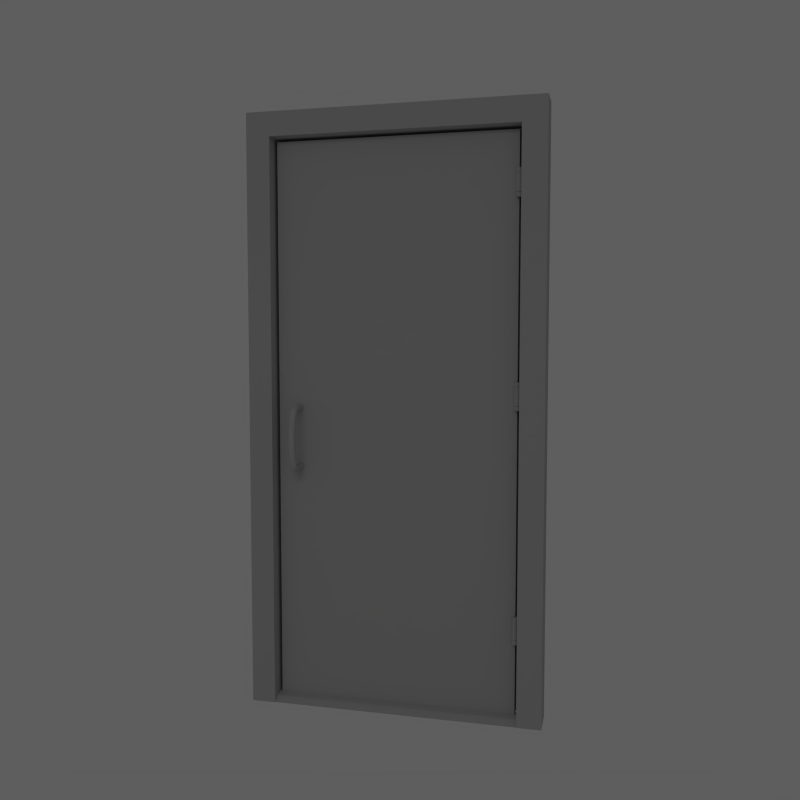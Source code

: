 # Source: DoorOutside.blend  (saved by Blender 5.0.118; exported with 4.5.12 LTS)
import bpy
from mathutils import Matrix  # noqa: F401  (used for matrix-valued properties, if any)

bpy.ops.wm.read_factory_settings(use_empty=True)
scene = bpy.context.scene
scene.name = 'Scene'

# ---- collections
col_collection_1 = bpy.data.collections.new('Collection 1'); scene.collection.children.link(col_collection_1)
col_collection_11 = bpy.data.collections.new('Collection 11'); scene.collection.children.link(col_collection_11)
col_collection_11.hide_render = True
col_collection_11.hide_viewport = True

# ---- materials (node trees are filled in below, after node groups)
mat_material = bpy.data.materials.new('Material')
mat_material.alpha_threshold = 0.0
mat_material.use_backface_culling_lightprobe_volume = False
mat_material.roughness = 0.5
mat_material.line_color = (0.0, 0.0, 0.0, 1.0)
mat_clay = bpy.data.materials.new('Clay')
mat_clay.alpha_threshold = 0.0
mat_clay.use_backface_culling_lightprobe_volume = False
mat_clay.roughness = 0.5
mat_clay.line_color = (0.0, 0.0, 0.0, 1.0)

# ---- material node trees
mat_material.use_nodes = True; mat_material.node_tree.nodes.clear()
_N = mat_material.node_tree.nodes; _L = mat_material.node_tree.links
n0 = _N.new('ShaderNodeOutputMaterial'); n0.name = 'Material Output'; n0.location = (300, 300)
n0.width = 120
n1 = _N.new('ShaderNodeEmission'); n1.name = 'Emission'; n1.location = (100, 300)
n1.width = 150
n1.inputs[0].default_value = (0.8, 0.8, 0.8, 1.0)
n1.inputs[1].default_value = 2.0
_L.new(n1.outputs[0], n0.inputs[0])
n0.is_active_output = True
mat_clay.use_nodes = True; mat_clay.node_tree.nodes.clear()
_N = mat_clay.node_tree.nodes; _L = mat_clay.node_tree.links
n0 = _N.new('ShaderNodeOutputMaterial'); n0.name = 'Material Output'; n0.location = (300, 300)
n0.width = 120
n1 = _N.new('ShaderNodeBsdfDiffuse'); n1.name = 'Diffuse BSDF'; n1.location = (10, 300)
n1.inputs[0].default_value = (0.4672, 0.4672, 0.4672, 1.0)
_L.new(n1.outputs[0], n0.inputs[0])
n0.is_active_output = True

# ---- world
world_world = bpy.data.worlds.new('World'); scene.world = world_world
world_world.use_nodes = True; world_world.node_tree.nodes.clear()
_N = world_world.node_tree.nodes; _L = world_world.node_tree.links
n0 = _N.new('ShaderNodeOutputWorld'); n0.name = 'World Output'; n0.location = (300, 300)
n0.width = 120
n1 = _N.new('ShaderNodeBackground'); n1.name = 'Background'; n1.location = (10, 300)
n1.width = 150
n1.inputs[0].default_value = (0.1107, 0.1107, 0.1107, 1.0)
_L.new(n1.outputs[0], n0.inputs[0])
n0.is_active_output = True
world_world.color = (0.05088, 0.05088, 0.05088)
world_world.use_sun_shadow = False
world_world.sun_shadow_jitter_overblur = 0.0
world_world.cycles.sampling_method = 'MANUAL'
world_world.cycles.sample_map_resolution = 256

# ---- cameras
cam_camera = bpy.data.cameras.new('Camera')
cam_camera.clip_end = 100.0
cam_camera.lens = 35.0
cam_camera.sensor_width = 32.0
cam_camera.sensor_height = 18.0
cam_camera.dof.focus_distance = 0.0

# ---- meshes
me_plane = bpy.data.meshes.new('Plane')
me_plane.from_pydata([(1.0, -1.0, 0.0), (-1.0, -1.0, 0.0), (1.0, 1.0, 0.0), (-1.0, 1.0, 0.0)], [], [(2, 3, 1, 0)])
me_plane.materials.append(mat_material)
me_plane.use_remesh_preserve_volume = False
me_plane.use_remesh_preserve_attributes = False
me_plane.use_mirror_vertex_groups = False
me_plane.update()
me_cylinder_001 = bpy.data.meshes.new('Cylinder.001')
me_cylinder_001.from_pydata([(-43.5, 4.509, -4.539), (-43.5, 4.509, -2.539), (-43.12, 4.433, -4.539), (-43.12, 4.433, -2.539), (-42.8, 4.217, -4.539), (-42.8, 4.217, -2.539), (-42.58, 3.892, -4.539), (-42.58, 3.892, -2.539), (-42.5, 3.509, -4.539), (-42.5, 3.509, -2.539), (-42.58, 3.127, -4.539), (-42.58, 3.127, -2.539), (-42.8, 2.802, -4.539), (-42.8, 2.802, -2.539), (-43.12, 2.586, -4.539), (-43.12, 2.586, -2.539), (-43.5, 2.509, -4.539), (-43.5, 2.509, -2.539), (-43.89, 2.586, -4.539), (-43.89, 2.586, -2.539), (-44.21, 2.802, -4.539), (-44.21, 2.802, -2.539), (-44.43, 3.127, -4.539), (-44.43, 3.127, -2.539), (-44.5, 3.509, -4.539), (-44.5, 3.509, -2.539), (-44.43, 3.892, -4.539), (-44.43, 3.892, -2.539), (-44.21, 4.217, -4.539), (-44.21, 4.217, -2.539), (-43.89, 4.433, -4.539), (-43.89, 4.433, -2.539), (-43.5, 4.201, -4.539), (-43.5, 4.201, -2.539), (-43.24, 4.148, -4.539), (-43.24, 4.148, -2.539), (-43.02, 3.998, -4.539), (-43.02, 3.998, -2.539), (-42.87, 3.774, -4.539), (-42.87, 3.774, -2.539), (-42.81, 3.509, -4.539), (-42.81, 3.509, -2.539), (-42.87, 3.245, -4.539), (-42.87, 3.245, -2.539), (-43.02, 3.02, -4.539), (-43.02, 3.02, -2.539), (-43.24, 2.871, -4.539), (-43.24, 2.871, -2.539), (-43.5, 2.818, -4.539), (-43.5, 2.818, -2.539), (-43.77, 2.871, -4.539), (-43.77, 2.871, -2.539), (-43.99, 3.02, -4.539), (-43.99, 3.02, -2.539), (-44.14, 3.245, -4.539), (-44.14, 3.245, -2.539), (-44.2, 3.509, -4.539), (-44.2, 3.509, -2.539), (-44.14, 3.774, -4.539), (-44.14, 3.774, -2.539), (-43.99, 3.998, -4.539), (-43.99, 3.998, -2.539), (-43.77, 4.148, -4.539), (-43.77, 4.148, -2.539), (-43.5, 4.201, -4.561), (-43.5, 4.201, -2.501), (-43.24, 4.148, -4.561), (-43.24, 4.148, -2.501), (-43.02, 3.998, -4.561), (-43.02, 3.998, -2.501), (-42.87, 3.774, -4.561), (-42.87, 3.774, -2.501), (-42.81, 3.509, -4.561), (-42.81, 3.509, -2.501), (-42.87, 3.245, -4.561), (-42.87, 3.245, -2.501), (-43.02, 3.02, -4.561), (-43.02, 3.02, -2.501), (-43.24, 2.871, -4.561), (-43.24, 2.871, -2.501), (-43.5, 2.818, -4.561), (-43.5, 2.818, -2.501), (-43.77, 2.871, -4.561), (-43.77, 2.871, -2.501), (-43.99, 3.02, -4.561), (-43.99, 3.02, -2.501), (-44.14, 3.245, -4.561), (-44.14, 3.245, -2.501), (-44.2, 3.509, -4.561), (-44.2, 3.509, -2.501), (-44.14, 3.774, -4.561), (-44.14, 3.774, -2.501), (-43.99, 3.998, -4.561), (-43.99, 3.998, -2.501), (-43.77, 4.148, -4.561), (-43.77, 4.148, -2.501), (-43.5, 4.517, -4.561), (-43.5, 4.517, -2.501), (-43.12, 4.44, -4.561), (-43.12, 4.44, -2.501), (-42.79, 4.222, -4.561), (-42.79, 4.222, -2.501), (-42.57, 3.895, -4.561), (-42.57, 3.895, -2.501), (-42.5, 3.509, -4.561), (-42.5, 3.509, -2.501), (-42.57, 3.124, -4.561), (-42.57, 3.124, -2.501), (-42.79, 2.797, -4.561), (-42.79, 2.797, -2.501), (-43.12, 2.579, -4.561), (-43.12, 2.579, -2.501), (-43.5, 2.502, -4.561), (-43.5, 2.502, -2.501), (-43.89, 2.579, -4.561), (-43.89, 2.579, -2.501), (-44.22, 2.797, -4.561), (-44.22, 2.797, -2.501), (-44.44, 3.124, -4.561), (-44.44, 3.124, -2.501), (-44.51, 3.509, -4.561), (-44.51, 3.509, -2.501), (-44.44, 3.895, -4.561), (-44.44, 3.895, -2.501), (-44.22, 4.222, -4.561), (-44.22, 4.222, -2.501), (-43.89, 4.44, -4.561), (-43.89, 4.44, -2.501), (-43.5, 4.517, -5.048), (-43.5, 4.517, -2.029), (-43.12, 4.44, -5.048), (-43.12, 4.44, -2.029), (-42.79, 4.222, -5.048), (-42.79, 4.222, -2.029), (-42.57, 3.895, -5.048), (-42.57, 3.895, -2.029), (-42.5, 3.509, -5.048), (-42.5, 3.509, -2.029), (-42.57, 3.124, -5.048), (-42.57, 3.124, -2.029), (-42.79, 2.797, -5.048), (-42.79, 2.797, -2.029), (-43.12, 2.579, -5.048), (-43.12, 2.579, -2.029), (-43.5, 2.502, -5.048), (-43.5, 2.502, -2.029), (-43.89, 2.579, -5.048), (-43.89, 2.579, -2.029), (-44.22, 2.797, -5.048), (-44.22, 2.797, -2.029), (-44.44, 3.124, -5.048), (-44.44, 3.124, -2.029), (-44.51, 3.509, -5.048), (-44.51, 3.509, -2.029), (-44.44, 3.895, -5.048), (-44.44, 3.895, -2.029), (-44.22, 4.222, -5.048), (-44.22, 4.222, -2.029), (-43.89, 4.44, -5.048), (-43.89, 4.44, -2.029), (-43.5, 3.843, -5.048), (-43.5, 3.843, -2.029), (-43.38, 3.818, -5.048), (-43.38, 3.818, -2.029), (-43.27, 3.746, -5.048), (-43.27, 3.746, -2.029), (-43.2, 3.637, -5.048), (-43.2, 3.637, -2.029), (-43.17, 3.509, -5.048), (-43.17, 3.509, -2.029), (-43.2, 3.382, -5.048), (-43.2, 3.382, -2.029), (-43.27, 3.273, -5.048), (-43.27, 3.273, -2.029), (-43.38, 3.201, -5.048), (-43.38, 3.201, -2.029), (-43.5, 3.175, -5.048), (-43.5, 3.175, -2.029), (-43.63, 3.201, -5.048), (-43.63, 3.201, -2.029), (-43.74, 3.273, -5.048), (-43.74, 3.273, -2.029), (-43.81, 3.382, -5.048), (-43.81, 3.382, -2.029), (-43.84, 3.509, -5.048), (-43.84, 3.509, -2.029), (-43.81, 3.637, -5.048), (-43.81, 3.637, -2.029), (-43.74, 3.746, -5.048), (-43.74, 3.746, -2.029), (-43.63, 3.818, -5.048), (-43.63, 3.818, -2.029), (-43.5, 3.509, -5.048), (-43.5, 3.509, -2.029), (-42.57, 3.895, -5.022), (-43.5, 2.502, -5.022), (-44.44, 3.895, -5.022), (-42.5, 3.509, -5.022), (-42.57, 3.124, -5.022), (-43.89, 2.579, -5.022), (-44.22, 2.797, -5.022), (-44.22, 4.222, -5.022), (-43.89, 4.44, -5.022), (-43.12, 4.44, -5.022), (-42.79, 4.222, -5.022), (-42.79, 2.797, -5.022), (-43.12, 2.579, -5.022), (-44.44, 3.124, -5.022), (-44.51, 3.509, -5.022), (-43.5, 4.517, -5.022), (-44.34, 3.165, -5.048), (-44.14, 2.872, -5.048), (-42.87, 2.872, -5.048), (-42.67, 3.165, -5.048), (-43.16, 4.342, -5.048), (-43.5, 4.411, -5.048), (-44.14, 4.147, -5.048), (-44.34, 3.854, -5.048), (-43.85, 2.677, -5.048), (-43.5, 2.608, -5.048), (-42.6, 3.509, -5.048), (-42.67, 3.854, -5.048), (-44.41, 3.509, -5.048), (-43.16, 2.677, -5.048), (-42.87, 4.147, -5.048), (-43.85, 4.342, -5.048), (-43.5, 2.509, -4.526), (-43.89, 2.586, -4.526), (-44.21, 2.802, -4.526), (-44.43, 3.127, -4.526), (-43.5, 4.509, -4.526), (-43.12, 4.433, -4.526), (-42.8, 4.217, -4.526), (-42.58, 3.892, -4.526), (-42.5, 3.509, -4.526), (-42.58, 3.127, -4.526), (-42.8, 2.802, -4.526), (-43.12, 2.586, -4.526), (-42.57, 3.895, -4.573), (-43.5, 4.517, -4.573), (-42.5, 3.509, -4.573), (-43.89, 2.579, -4.573), (-44.51, 3.509, -4.573), (-43.12, 2.579, -4.573), (-42.79, 4.222, -4.573), (-43.89, 4.44, -4.573), (-44.22, 4.222, -4.573), (-43.12, 4.44, -4.573), (-42.79, 2.797, -4.573), (-44.44, 3.124, -4.573), (-44.22, 2.797, -4.573), (-42.57, 3.124, -4.573), (-44.44, 3.895, -4.573), (-43.5, 2.502, -4.573), (-44.5, 3.509, -4.526), (-44.43, 3.892, -4.526), (-44.21, 4.217, -4.526), (-43.89, 4.433, -4.526), (-43.5, 4.509, -2.553), (-44.21, 2.802, -2.553), (-43.89, 2.586, -2.553), (-44.43, 3.127, -2.553), (-43.5, 2.509, -2.553), (-42.8, 2.802, -2.553), (-42.58, 3.127, -2.553), (-43.12, 2.586, -2.553), (-42.5, 3.509, -2.553), (-42.8, 4.217, -2.553), (-43.12, 4.433, -2.553), (-42.58, 3.892, -2.553), (-44.21, 4.217, -2.553), (-44.43, 3.892, -2.553), (-43.89, 4.433, -2.553), (-44.5, 3.509, -2.553), (-42.79, 4.217, -2.493), (-42.79, 4.222, -2.041), (-43.12, 4.44, -2.041), (-43.12, 4.436, -2.493), (-43.5, 4.512, -2.493), (-43.5, 4.517, -2.041), (-44.43, 3.891, -2.493), (-44.44, 3.895, -2.041), (-44.51, 3.505, -2.493), (-44.51, 3.509, -2.041), (-44.44, 3.124, -2.041), (-44.43, 3.12, -2.493), (-43.12, 2.574, -2.493), (-43.12, 2.579, -2.041), (-42.79, 2.797, -2.041), (-42.79, 2.793, -2.493), (-42.57, 3.12, -2.493), (-42.57, 3.124, -2.041), (-44.21, 2.793, -2.493), (-44.22, 2.797, -2.041), (-42.5, 3.505, -2.493), (-42.5, 3.509, -2.041), (-42.57, 3.895, -2.041), (-42.57, 3.891, -2.493), (-43.89, 4.436, -2.493), (-43.89, 4.44, -2.041), (-44.22, 4.222, -2.041), (-44.21, 4.217, -2.493), (-43.89, 2.574, -2.493), (-43.89, 2.579, -2.041), (-43.5, 2.502, -2.041), (-43.5, 2.498, -2.493), (-42.87, 3.245, -2.529), (-43.02, 3.02, -2.529), (-43.5, 4.201, -2.529), (-43.24, 4.148, -2.529), (-44.14, 3.774, -2.529), (-43.99, 3.998, -2.529), (-43.5, 2.818, -2.529), (-43.77, 2.871, -2.529), (-42.87, 3.774, -2.529), (-42.81, 3.509, -2.529), (-44.14, 3.245, -2.529), (-44.2, 3.509, -2.529), (-43.24, 2.871, -2.529), (-43.02, 3.998, -2.529), (-43.77, 4.148, -2.529), (-43.99, 3.02, -2.529), (-44.2, 3.509, -4.558), (-44.14, 3.245, -4.558), (-43.24, 2.871, -4.558), (-43.02, 3.02, -4.558), (-43.14, 4.395, -4.539), (-42.83, 4.187, -4.539), (-44.39, 3.876, -4.539), (-44.18, 4.187, -4.539), (-44.4, 3.882, -4.561), (-43.88, 2.609, -4.561), (-42.53, 3.509, -4.561), (-44.48, 3.509, -4.561), (-43.87, 4.395, -4.539), (-43.5, 4.468, -4.539), (-43.5, 2.551, -4.539), (-43.87, 2.624, -4.539), (-43.77, 2.871, -4.558), (-43.5, 2.818, -4.558), (-42.81, 3.509, -4.558), (-42.87, 3.774, -4.558), (-44.14, 3.774, -4.543), (-43.99, 3.02, -4.543), (-42.87, 3.245, -4.543), (-43.5, 4.201, -4.543), (-42.82, 2.82, -4.561), (-42.6, 3.136, -4.561), (-43.13, 4.41, -4.561), (-44.19, 4.199, -4.561), (-43.77, 2.871, -4.543), (-42.81, 3.509, -4.543), (-44.2, 3.509, -4.543), (-43.24, 2.871, -4.543), (-43.99, 3.02, -2.508), (-43.77, 4.148, -2.508), (-43.02, 3.998, -2.508), (-43.24, 2.871, -2.508), (-43.5, 2.818, -2.508), (-44.14, 3.774, -2.508), (-43.5, 4.201, -2.508), (-42.87, 3.245, -2.508), (-43.02, 3.998, -4.543), (-43.77, 4.148, -4.543), (-43.99, 3.998, -4.543), (-43.24, 4.148, -4.543), (-42.62, 3.143, -4.539), (-44.18, 2.832, -4.539), (-42.62, 3.876, -4.539), (-42.55, 3.509, -4.539), (-43.24, 4.148, -2.508), (-43.02, 3.02, -2.508), (-44.14, 3.245, -2.508), (-42.87, 3.774, -2.508), (-44.2, 3.509, -2.508), (-42.81, 3.509, -2.508), (-43.77, 2.871, -2.508), (-43.99, 3.998, -2.508), (-43.02, 3.998, -4.558), (-43.24, 4.148, -4.558), (-43.77, 4.148, -4.558), (-43.99, 3.998, -4.558), (-43.5, 4.201, -4.558), (-44.14, 3.774, -4.558), (-42.87, 3.245, -4.558), (-43.99, 3.02, -4.558), (-43.5, 4.484, -4.561), (-43.88, 4.41, -4.561), (-44.4, 3.136, -4.561), (-44.19, 2.82, -4.561), (-43.02, 3.02, -4.543), (-44.14, 3.245, -4.543), (-42.87, 3.774, -4.543), (-43.5, 2.818, -4.543), (-44.46, 3.509, -4.539), (-44.39, 3.143, -4.539), (-43.14, 2.624, -4.539), (-42.83, 2.832, -4.539), (-42.82, 4.199, -4.561), (-42.6, 3.882, -4.561), (-43.13, 2.609, -4.561), (-43.5, 2.535, -4.561), (-42.82, 4.198, -2.539), (-42.6, 3.882, -2.539), (-43.88, 2.61, -2.539), (-44.19, 2.821, -2.539), (-42.53, 3.509, -2.539), (-42.6, 3.137, -2.539), (-44.4, 3.137, -2.539), (-44.48, 3.509, -2.539), (-42.82, 2.821, -2.539), (-43.13, 2.61, -2.539), (-44.4, 3.882, -2.539), (-44.19, 4.198, -2.539), (-43.13, 4.409, -2.539), (-43.5, 2.536, -2.539), (-43.88, 4.409, -2.539), (-43.5, 4.483, -2.539), (-42.65, 3.154, -2.501), (-42.58, 3.509, -2.501), (-44.16, 2.853, -2.501), (-43.86, 2.652, -2.501), (-44.16, 4.166, -2.501), (-43.15, 4.367, -2.501), (-42.85, 2.853, -2.501), (-44.36, 3.154, -2.501), (-43.5, 4.437, -2.501), (-43.86, 4.367, -2.501), (-42.65, 3.865, -2.501), (-42.85, 4.166, -2.501), (-43.5, 2.581, -2.501), (-43.15, 2.652, -2.501), (-44.36, 3.865, -2.501), (-44.43, 3.509, -2.501), (-44.36, 3.509, -2.029), (-44.3, 3.838, -2.029), (-43.18, 2.716, -2.029), (-43.5, 2.65, -2.029), (-42.9, 4.117, -2.029), (-42.71, 3.838, -2.029), (-43.83, 4.303, -2.029), (-43.5, 4.368, -2.029), (-44.11, 2.902, -2.029), (-44.3, 3.181, -2.029), (-42.71, 3.181, -2.029), (-42.9, 2.902, -2.029), (-43.18, 4.303, -2.029), (-44.11, 4.117, -2.029), (-43.83, 2.716, -2.029), (-42.65, 3.509, -2.029)], [], [(258, 1, 3, 268), (268, 3, 5, 267), (267, 5, 7, 269), (269, 7, 9, 266), (266, 9, 11, 264), (264, 11, 13, 263), (263, 13, 15, 265), (265, 15, 17, 262), (262, 17, 19, 260), (260, 19, 21, 259), (259, 21, 23, 261), (261, 23, 25, 273), (273, 25, 27, 271), (271, 27, 29, 270), (272, 31, 1, 258), (270, 29, 31, 272), (403, 402, 37, 39), (395, 394, 56, 54), (405, 404, 51, 53), (397, 396, 46, 44), (407, 406, 41, 43), (328, 329, 60, 58), (326, 327, 36, 34), (409, 408, 55, 57), (336, 337, 50, 48), (411, 410, 45, 47), (334, 335, 32, 62), (368, 369, 40, 38), (413, 412, 59, 61), (402, 414, 35, 37), (335, 326, 34, 32), (367, 395, 54, 52), (404, 415, 49, 51), (366, 397, 44, 42), (417, 416, 63, 33), (406, 403, 39, 41), (394, 328, 58, 56), (414, 417, 33, 35), (408, 405, 53, 55), (396, 336, 48, 46), (410, 407, 43, 45), (329, 334, 62, 60), (327, 368, 38, 36), (412, 409, 57, 59), (337, 367, 52, 50), (415, 411, 47, 49), (369, 366, 42, 40), (416, 413, 61, 63), (339, 338, 82, 80), (371, 361, 75, 77), (341, 340, 72, 70), (370, 360, 65, 67), (377, 359, 91, 93), (323, 322, 88, 86), (376, 358, 81, 83), (325, 324, 78, 76), (375, 373, 71, 73), (379, 378, 68, 66), (381, 380, 94, 92), (374, 372, 87, 89), (338, 385, 84, 82), (357, 371, 77, 79), (340, 384, 74, 72), (356, 370, 67, 69), (355, 377, 93, 95), (322, 383, 90, 88), (354, 376, 83, 85), (324, 339, 80, 78), (361, 375, 73, 75), (378, 341, 70, 68), (380, 382, 64, 94), (359, 374, 89, 91), (385, 323, 86, 84), (358, 357, 79, 81), (384, 325, 76, 74), (373, 356, 69, 71), (382, 379, 66, 64), (360, 355, 95, 65), (383, 381, 92, 90), (372, 354, 85, 87), (420, 421, 115, 117), (400, 401, 112, 110), (418, 419, 105, 107), (398, 399, 102, 100), (387, 386, 96, 126), (432, 433, 121, 123), (389, 388, 118, 116), (430, 431, 111, 113), (347, 346, 108, 106), (428, 429, 101, 103), (386, 348, 98, 96), (426, 427, 127, 97), (330, 349, 124, 122), (425, 420, 117, 119), (401, 331, 114, 112), (424, 418, 107, 109), (399, 332, 104, 102), (423, 426, 97, 99), (422, 432, 123, 125), (388, 333, 120, 118), (421, 430, 113, 115), (346, 400, 110, 108), (419, 428, 103, 105), (348, 398, 100, 98), (349, 387, 126, 124), (433, 425, 119, 121), (331, 389, 116, 114), (431, 424, 109, 111), (332, 347, 106, 104), (429, 423, 99, 101), (427, 422, 125, 127), (333, 330, 122, 120), (207, 208, 152, 150), (303, 304, 145, 147), (205, 206, 142, 140), (295, 296, 135, 137), (203, 204, 132, 130), (201, 202, 158, 156), (283, 284, 151, 153), (199, 200, 148, 146), (287, 288, 141, 143), (197, 198, 138, 136), (275, 276, 131, 133), (299, 300, 157, 159), (208, 196, 154, 152), (293, 303, 147, 149), (206, 195, 144, 142), (291, 295, 137, 139), (204, 194, 134, 132), (202, 209, 128, 158), (281, 283, 153, 155), (200, 207, 150, 148), (304, 287, 143, 145), (198, 205, 140, 138), (296, 275, 133, 135), (209, 203, 130, 128), (279, 299, 159, 129), (196, 201, 156, 154), (284, 293, 149, 151), (195, 199, 146, 144), (288, 291, 139, 141), (194, 197, 136, 134), (276, 279, 129, 131), (300, 281, 155, 157), (435, 434, 185, 187), (211, 210, 182, 180), (437, 436, 175, 177), (213, 212, 172, 170), (439, 438, 165, 167), (215, 214, 162, 160), (441, 440, 191, 161), (217, 216, 188, 186), (443, 442, 181, 183), (219, 218, 178, 176), (445, 444, 171, 173), (221, 220, 168, 166), (446, 441, 161, 163), (447, 435, 187, 189), (210, 222, 184, 182), (448, 437, 177, 179), (212, 223, 174, 172), (449, 439, 167, 169), (214, 224, 164, 162), (216, 225, 190, 188), (434, 443, 183, 185), (218, 211, 180, 178), (436, 445, 173, 175), (220, 213, 170, 168), (438, 446, 163, 165), (440, 447, 189, 191), (222, 217, 186, 184), (442, 448, 179, 181), (223, 219, 176, 174), (444, 449, 169, 171), (224, 221, 166, 164), (225, 215, 160, 190), (238, 240, 197, 194), (162, 164, 192), (253, 241, 199, 195), (172, 174, 192), (252, 246, 201, 196), (182, 184, 192), (166, 168, 192), (239, 247, 203, 209), (176, 178, 192), (251, 248, 205, 198), (186, 188, 192), (250, 249, 207, 200), (245, 239, 209, 202), (160, 162, 192), (244, 238, 194, 204), (170, 172, 192), (243, 253, 195, 206), (180, 182, 192), (242, 252, 196, 208), (190, 160, 192), (240, 251, 198, 197), (164, 166, 192), (241, 250, 200, 199), (174, 176, 192), (246, 245, 202, 201), (184, 186, 192), (168, 170, 192), (247, 244, 204, 203), (178, 180, 192), (248, 243, 206, 205), (188, 190, 192), (249, 242, 208, 207), (185, 183, 193), (175, 173, 193), (165, 163, 193), (191, 189, 193), (181, 179, 193), (171, 169, 193), (187, 185, 193), (177, 175, 193), (167, 165, 193), (161, 191, 193), (183, 181, 193), (173, 171, 193), (163, 161, 193), (189, 187, 193), (179, 177, 193), (169, 167, 193), (148, 150, 210, 211), (138, 140, 212, 213), (128, 130, 214, 215), (154, 156, 216, 217), (144, 146, 218, 219), (134, 136, 220, 221), (150, 152, 222, 210), (140, 142, 223, 212), (130, 132, 224, 214), (156, 158, 225, 216), (146, 148, 211, 218), (136, 138, 213, 220), (152, 154, 217, 222), (142, 144, 219, 223), (132, 134, 221, 224), (158, 128, 215, 225), (118, 120, 242, 249), (126, 96, 239, 245), (14, 237, 226, 16), (4, 232, 233, 6), (98, 100, 244, 247), (0, 230, 231, 2), (8, 234, 235, 10), (124, 126, 245, 246), (6, 233, 234, 8), (120, 122, 252, 242), (114, 116, 250, 241), (116, 118, 249, 250), (10, 235, 236, 12), (18, 227, 228, 20), (110, 112, 253, 243), (106, 108, 248, 251), (112, 114, 241, 253), (104, 106, 251, 240), (12, 236, 237, 14), (96, 98, 247, 239), (100, 102, 238, 244), (102, 104, 240, 238), (122, 124, 246, 252), (108, 110, 243, 248), (26, 255, 256, 28), (2, 231, 232, 4), (30, 257, 230, 0), (20, 228, 229, 22), (24, 254, 255, 26), (22, 229, 254, 24), (16, 226, 227, 18), (28, 256, 257, 30), (230, 258, 268, 231), (231, 268, 267, 232), (232, 267, 269, 233), (233, 269, 266, 234), (234, 266, 264, 235), (235, 264, 263, 236), (236, 263, 265, 237), (237, 265, 262, 226), (226, 262, 260, 227), (227, 260, 259, 228), (228, 259, 261, 229), (229, 261, 273, 254), (254, 273, 271, 255), (255, 271, 270, 256), (257, 272, 258, 230), (256, 270, 272, 257), (109, 107, 290, 289), (119, 117, 292, 285), (113, 111, 286, 305), (123, 121, 282, 280), (274, 277, 276, 275), (121, 119, 285, 282), (301, 280, 281, 300), (286, 289, 288, 287), (292, 302, 303, 293), (297, 274, 275, 296), (289, 290, 291, 288), (105, 103, 297, 294), (101, 99, 277, 274), (107, 105, 294, 290), (97, 127, 298, 278), (277, 278, 279, 276), (294, 297, 296, 295), (298, 301, 300, 299), (280, 282, 283, 281), (285, 292, 293, 284), (125, 123, 280, 301), (111, 109, 289, 286), (117, 115, 302, 292), (103, 101, 274, 297), (278, 298, 299, 279), (302, 305, 304, 303), (282, 285, 284, 283), (290, 294, 295, 291), (305, 286, 287, 304), (99, 97, 278, 277), (115, 113, 305, 302), (127, 125, 301, 298), (45, 43, 306, 307), (35, 33, 308, 309), (61, 59, 310, 311), (51, 49, 312, 313), (41, 39, 314, 315), (57, 55, 316, 317), (47, 45, 307, 318), (37, 35, 309, 319), (63, 61, 311, 320), (53, 51, 313, 321), (43, 41, 315, 306), (59, 57, 317, 310), (49, 47, 318, 312), (39, 37, 319, 314), (33, 63, 320, 308), (55, 53, 321, 316), (320, 311, 377, 355), (308, 320, 355, 360), (310, 317, 374, 359), (392, 351, 340, 341), (52, 54, 391, 343), (316, 321, 354, 372), (312, 318, 357, 358), (36, 38, 392, 362), (314, 319, 356, 373), (315, 314, 373, 375), (391, 352, 322, 323), (364, 363, 380, 381), (317, 316, 372, 374), (70, 72, 332, 399), (393, 350, 338, 339), (313, 312, 358, 376), (345, 365, 379, 382), (68, 70, 399, 398), (307, 306, 361, 371), (4, 6, 368, 327), (318, 307, 371, 357), (46, 48, 393, 353), (309, 308, 360, 370), (306, 315, 375, 361), (321, 313, 376, 354), (311, 310, 359, 377), (54, 56, 352, 391), (362, 392, 341, 378), (319, 309, 370, 356), (62, 32, 345, 363), (344, 390, 325, 384), (350, 343, 385, 338), (343, 391, 323, 385), (342, 364, 381, 383), (64, 66, 348, 386), (353, 393, 339, 324), (363, 345, 382, 380), (60, 62, 363, 364), (0, 2, 326, 335), (352, 342, 383, 322), (365, 362, 378, 379), (390, 353, 324, 325), (351, 344, 384, 340), (42, 44, 390, 344), (48, 50, 350, 393), (94, 64, 386, 387), (90, 92, 349, 330), (86, 88, 333, 388), (44, 46, 353, 390), (58, 60, 364, 342), (32, 34, 365, 345), (20, 22, 395, 367), (34, 36, 362, 365), (76, 78, 400, 346), (74, 76, 346, 347), (26, 28, 329, 328), (56, 58, 342, 352), (40, 42, 344, 351), (50, 52, 343, 350), (38, 40, 351, 392), (92, 94, 387, 349), (72, 74, 347, 332), (8, 10, 366, 369), (80, 82, 331, 401), (84, 86, 388, 389), (12, 14, 396, 397), (88, 90, 330, 333), (18, 20, 367, 337), (82, 84, 389, 331), (66, 68, 398, 348), (78, 80, 401, 400), (2, 4, 327, 326), (30, 0, 335, 334), (16, 18, 337, 336), (22, 24, 394, 395), (24, 26, 328, 394), (6, 8, 369, 368), (28, 30, 334, 329), (14, 16, 336, 396), (10, 12, 397, 366), (7, 5, 402, 403), (21, 19, 404, 405), (11, 9, 406, 407), (25, 23, 408, 409), (15, 13, 410, 411), (29, 27, 412, 413), (5, 3, 414, 402), (19, 17, 415, 404), (1, 31, 416, 417), (9, 7, 403, 406), (3, 1, 417, 414), (23, 21, 405, 408), (13, 11, 407, 410), (27, 25, 409, 412), (17, 15, 411, 415), (31, 29, 413, 416), (71, 69, 429, 428), (65, 95, 427, 426), (69, 67, 423, 429), (83, 81, 430, 421), (85, 83, 421, 420), (67, 65, 426, 423), (77, 75, 418, 424), (87, 85, 420, 425), (79, 77, 424, 431), (73, 71, 428, 419), (81, 79, 431, 430), (93, 91, 432, 422), (89, 87, 425, 433), (91, 89, 433, 432), (95, 93, 422, 427), (75, 73, 419, 418), (155, 153, 434, 435), (145, 143, 436, 437), (135, 133, 438, 439), (129, 159, 440, 441), (151, 149, 442, 443), (141, 139, 444, 445), (131, 129, 441, 446), (157, 155, 435, 447), (147, 145, 437, 448), (137, 135, 439, 449), (153, 151, 443, 434), (143, 141, 445, 436), (133, 131, 446, 438), (159, 157, 447, 440), (149, 147, 448, 442), (139, 137, 449, 444)])
me_cylinder_001.polygons.foreach_set('use_smooth', [True] * 464)
me_cylinder_001.materials.append(mat_clay)
me_cylinder_001.use_remesh_preserve_volume = False
me_cylinder_001.use_remesh_preserve_attributes = False
me_cylinder_001.use_mirror_vertex_groups = False
me_cylinder_001.update()
me_cylinder_002 = bpy.data.meshes.new('Cylinder.002')
me_cylinder_002.from_pydata([(-43.5, 4.509, -27.14), (-43.5, 4.509, -25.14), (-43.12, 4.433, -27.14), (-43.12, 4.433, -25.14), (-42.8, 4.217, -27.14), (-42.8, 4.217, -25.14), (-42.58, 3.892, -27.14), (-42.58, 3.892, -25.14), (-42.5, 3.509, -27.14), (-42.5, 3.509, -25.14), (-42.58, 3.127, -27.14), (-42.58, 3.127, -25.14), (-42.8, 2.802, -27.14), (-42.8, 2.802, -25.14), (-43.12, 2.586, -27.14), (-43.12, 2.586, -25.14), (-43.5, 2.509, -27.14), (-43.5, 2.509, -25.14), (-43.89, 2.586, -27.14), (-43.89, 2.586, -25.14), (-44.21, 2.802, -27.14), (-44.21, 2.802, -25.14), (-44.43, 3.127, -27.14), (-44.43, 3.127, -25.14), (-44.5, 3.509, -27.14), (-44.5, 3.509, -25.14), (-44.43, 3.892, -27.14), (-44.43, 3.892, -25.14), (-44.21, 4.217, -27.14), (-44.21, 4.217, -25.14), (-43.89, 4.433, -27.14), (-43.89, 4.433, -25.14), (-43.5, 4.201, -27.14), (-43.5, 4.201, -25.14), (-43.24, 4.148, -27.14), (-43.24, 4.148, -25.14), (-43.02, 3.998, -27.14), (-43.02, 3.998, -25.14), (-42.87, 3.774, -27.14), (-42.87, 3.774, -25.14), (-42.81, 3.509, -27.14), (-42.81, 3.509, -25.14), (-42.87, 3.245, -27.14), (-42.87, 3.245, -25.14), (-43.02, 3.02, -27.14), (-43.02, 3.02, -25.14), (-43.24, 2.871, -27.14), (-43.24, 2.871, -25.14), (-43.5, 2.818, -27.14), (-43.5, 2.818, -25.14), (-43.77, 2.871, -27.14), (-43.77, 2.871, -25.14), (-43.99, 3.02, -27.14), (-43.99, 3.02, -25.14), (-44.14, 3.245, -27.14), (-44.14, 3.245, -25.14), (-44.2, 3.509, -27.14), (-44.2, 3.509, -25.14), (-44.14, 3.774, -27.14), (-44.14, 3.774, -25.14), (-43.99, 3.998, -27.14), (-43.99, 3.998, -25.14), (-43.77, 4.148, -27.14), (-43.77, 4.148, -25.14), (-43.5, 4.201, -27.16), (-43.5, 4.201, -25.1), (-43.24, 4.148, -27.16), (-43.24, 4.148, -25.1), (-43.02, 3.998, -27.16), (-43.02, 3.998, -25.1), (-42.87, 3.774, -27.16), (-42.87, 3.774, -25.1), (-42.81, 3.509, -27.16), (-42.81, 3.509, -25.1), (-42.87, 3.245, -27.16), (-42.87, 3.245, -25.1), (-43.02, 3.02, -27.16), (-43.02, 3.02, -25.1), (-43.24, 2.871, -27.16), (-43.24, 2.871, -25.1), (-43.5, 2.818, -27.16), (-43.5, 2.818, -25.1), (-43.77, 2.871, -27.16), (-43.77, 2.871, -25.1), (-43.99, 3.02, -27.16), (-43.99, 3.02, -25.1), (-44.14, 3.245, -27.16), (-44.14, 3.245, -25.1), (-44.2, 3.509, -27.16), (-44.2, 3.509, -25.1), (-44.14, 3.774, -27.16), (-44.14, 3.774, -25.1), (-43.99, 3.998, -27.16), (-43.99, 3.998, -25.1), (-43.77, 4.148, -27.16), (-43.77, 4.148, -25.1), (-43.5, 4.517, -27.16), (-43.5, 4.517, -25.1), (-43.12, 4.44, -27.16), (-43.12, 4.44, -25.1), (-42.79, 4.222, -27.16), (-42.79, 4.222, -25.1), (-42.57, 3.895, -27.16), (-42.57, 3.895, -25.1), (-42.5, 3.509, -27.16), (-42.5, 3.509, -25.1), (-42.57, 3.124, -27.16), (-42.57, 3.124, -25.1), (-42.79, 2.797, -27.16), (-42.79, 2.797, -25.1), (-43.12, 2.579, -27.16), (-43.12, 2.579, -25.1), (-43.5, 2.502, -27.16), (-43.5, 2.502, -25.1), (-43.89, 2.579, -27.16), (-43.89, 2.579, -25.1), (-44.22, 2.797, -27.16), (-44.22, 2.797, -25.1), (-44.44, 3.124, -27.16), (-44.44, 3.124, -25.1), (-44.51, 3.509, -27.16), (-44.51, 3.509, -25.1), (-44.44, 3.895, -27.16), (-44.44, 3.895, -25.1), (-44.22, 4.222, -27.16), (-44.22, 4.222, -25.1), (-43.89, 4.44, -27.16), (-43.89, 4.44, -25.1), (-43.5, 4.517, -27.65), (-43.5, 4.517, -24.63), (-43.12, 4.44, -27.65), (-43.12, 4.44, -24.63), (-42.79, 4.222, -27.65), (-42.79, 4.222, -24.63), (-42.57, 3.895, -27.65), (-42.57, 3.895, -24.63), (-42.5, 3.509, -27.65), (-42.5, 3.509, -24.63), (-42.57, 3.124, -27.65), (-42.57, 3.124, -24.63), (-42.79, 2.797, -27.65), (-42.79, 2.797, -24.63), (-43.12, 2.579, -27.65), (-43.12, 2.579, -24.63), (-43.5, 2.502, -27.65), (-43.5, 2.502, -24.63), (-43.89, 2.579, -27.65), (-43.89, 2.579, -24.63), (-44.22, 2.797, -27.65), (-44.22, 2.797, -24.63), (-44.44, 3.124, -27.65), (-44.44, 3.124, -24.63), (-44.51, 3.509, -27.65), (-44.51, 3.509, -24.63), (-44.44, 3.895, -27.65), (-44.44, 3.895, -24.63), (-44.22, 4.222, -27.65), (-44.22, 4.222, -24.63), (-43.89, 4.44, -27.65), (-43.89, 4.44, -24.63), (-43.5, 3.843, -27.65), (-43.5, 3.843, -24.63), (-43.38, 3.818, -27.65), (-43.38, 3.818, -24.63), (-43.27, 3.746, -27.65), (-43.27, 3.746, -24.63), (-43.2, 3.637, -27.65), (-43.2, 3.637, -24.63), (-43.17, 3.509, -27.65), (-43.17, 3.509, -24.63), (-43.2, 3.382, -27.65), (-43.2, 3.382, -24.63), (-43.27, 3.273, -27.65), (-43.27, 3.273, -24.63), (-43.38, 3.201, -27.65), (-43.38, 3.201, -24.63), (-43.5, 3.175, -27.65), (-43.5, 3.175, -24.63), (-43.63, 3.201, -27.65), (-43.63, 3.201, -24.63), (-43.74, 3.273, -27.65), (-43.74, 3.273, -24.63), (-43.81, 3.382, -27.65), (-43.81, 3.382, -24.63), (-43.84, 3.509, -27.65), (-43.84, 3.509, -24.63), (-43.81, 3.637, -27.65), (-43.81, 3.637, -24.63), (-43.74, 3.746, -27.65), (-43.74, 3.746, -24.63), (-43.63, 3.818, -27.65), (-43.63, 3.818, -24.63), (-43.5, 3.509, -27.65), (-43.5, 3.509, -24.63), (-42.57, 3.895, -27.62), (-43.5, 2.502, -27.62), (-44.44, 3.895, -27.62), (-42.5, 3.509, -27.62), (-42.57, 3.124, -27.62), (-43.89, 2.579, -27.62), (-44.22, 2.797, -27.62), (-44.22, 4.222, -27.62), (-43.89, 4.44, -27.62), (-43.12, 4.44, -27.62), (-42.79, 4.222, -27.62), (-42.79, 2.797, -27.62), (-43.12, 2.579, -27.62), (-44.44, 3.124, -27.62), (-44.51, 3.509, -27.62), (-43.5, 4.517, -27.62), (-44.34, 3.165, -27.65), (-44.14, 2.872, -27.65), (-42.87, 2.872, -27.65), (-42.67, 3.165, -27.65), (-43.16, 4.342, -27.65), (-43.5, 4.411, -27.65), (-44.14, 4.147, -27.65), (-44.34, 3.854, -27.65), (-43.85, 2.677, -27.65), (-43.5, 2.608, -27.65), (-42.6, 3.509, -27.65), (-42.67, 3.854, -27.65), (-44.41, 3.509, -27.65), (-43.16, 2.677, -27.65), (-42.87, 4.147, -27.65), (-43.85, 4.342, -27.65), (-43.5, 2.509, -27.13), (-43.89, 2.586, -27.13), (-44.21, 2.802, -27.13), (-44.43, 3.127, -27.13), (-43.5, 4.509, -27.13), (-43.12, 4.433, -27.13), (-42.8, 4.217, -27.13), (-42.58, 3.892, -27.13), (-42.5, 3.509, -27.13), (-42.58, 3.127, -27.13), (-42.8, 2.802, -27.13), (-43.12, 2.586, -27.13), (-42.57, 3.895, -27.17), (-43.5, 4.517, -27.17), (-42.5, 3.509, -27.17), (-43.89, 2.579, -27.17), (-44.51, 3.509, -27.17), (-43.12, 2.579, -27.17), (-42.79, 4.222, -27.17), (-43.89, 4.44, -27.17), (-44.22, 4.222, -27.17), (-43.12, 4.44, -27.17), (-42.79, 2.797, -27.17), (-44.44, 3.124, -27.17), (-44.22, 2.797, -27.17), (-42.57, 3.124, -27.17), (-44.44, 3.895, -27.17), (-43.5, 2.502, -27.17), (-44.5, 3.509, -27.13), (-44.43, 3.892, -27.13), (-44.21, 4.217, -27.13), (-43.89, 4.433, -27.13), (-43.5, 4.509, -25.15), (-44.21, 2.802, -25.15), (-43.89, 2.586, -25.15), (-44.43, 3.127, -25.15), (-43.5, 2.509, -25.15), (-42.8, 2.802, -25.15), (-42.58, 3.127, -25.15), (-43.12, 2.586, -25.15), (-42.5, 3.509, -25.15), (-42.8, 4.217, -25.15), (-43.12, 4.433, -25.15), (-42.58, 3.892, -25.15), (-44.21, 4.217, -25.15), (-44.43, 3.892, -25.15), (-43.89, 4.433, -25.15), (-44.5, 3.509, -25.15), (-42.79, 4.217, -25.09), (-42.79, 4.222, -24.64), (-43.12, 4.44, -24.64), (-43.12, 4.436, -25.09), (-43.5, 4.512, -25.09), (-43.5, 4.517, -24.64), (-44.43, 3.891, -25.09), (-44.44, 3.895, -24.64), (-44.51, 3.505, -25.09), (-44.51, 3.509, -24.64), (-44.44, 3.124, -24.64), (-44.43, 3.12, -25.09), (-43.12, 2.574, -25.09), (-43.12, 2.579, -24.64), (-42.79, 2.797, -24.64), (-42.79, 2.793, -25.09), (-42.57, 3.12, -25.09), (-42.57, 3.124, -24.64), (-44.21, 2.793, -25.09), (-44.22, 2.797, -24.64), (-42.5, 3.505, -25.09), (-42.5, 3.509, -24.64), (-42.57, 3.895, -24.64), (-42.57, 3.891, -25.09), (-43.89, 4.436, -25.09), (-43.89, 4.44, -24.64), (-44.22, 4.222, -24.64), (-44.21, 4.217, -25.09), (-43.89, 2.574, -25.09), (-43.89, 2.579, -24.64), (-43.5, 2.502, -24.64), (-43.5, 2.498, -25.09), (-42.87, 3.245, -25.13), (-43.02, 3.02, -25.13), (-43.5, 4.201, -25.13), (-43.24, 4.148, -25.13), (-44.14, 3.774, -25.13), (-43.99, 3.998, -25.13), (-43.5, 2.818, -25.13), (-43.77, 2.871, -25.13), (-42.87, 3.774, -25.13), (-42.81, 3.509, -25.13), (-44.14, 3.245, -25.13), (-44.2, 3.509, -25.13), (-43.24, 2.871, -25.13), (-43.02, 3.998, -25.13), (-43.77, 4.148, -25.13), (-43.99, 3.02, -25.13), (-44.2, 3.509, -27.16), (-44.14, 3.245, -27.16), (-43.24, 2.871, -27.16), (-43.02, 3.02, -27.16), (-43.14, 4.395, -27.14), (-42.83, 4.187, -27.14), (-44.39, 3.876, -27.14), (-44.18, 4.187, -27.14), (-44.4, 3.882, -27.16), (-43.88, 2.609, -27.16), (-42.53, 3.509, -27.16), (-44.48, 3.509, -27.16), (-43.87, 4.395, -27.14), (-43.5, 4.468, -27.14), (-43.5, 2.551, -27.14), (-43.87, 2.624, -27.14), (-43.77, 2.871, -27.16), (-43.5, 2.818, -27.16), (-42.81, 3.509, -27.16), (-42.87, 3.774, -27.16), (-44.14, 3.774, -27.14), (-43.99, 3.02, -27.14), (-42.87, 3.245, -27.14), (-43.5, 4.201, -27.14), (-42.82, 2.82, -27.16), (-42.6, 3.136, -27.16), (-43.13, 4.41, -27.16), (-44.19, 4.199, -27.16), (-43.77, 2.871, -27.14), (-42.81, 3.509, -27.14), (-44.2, 3.509, -27.14), (-43.24, 2.871, -27.14), (-43.99, 3.02, -25.11), (-43.77, 4.148, -25.11), (-43.02, 3.998, -25.11), (-43.24, 2.871, -25.11), (-43.5, 2.818, -25.11), (-44.14, 3.774, -25.11), (-43.5, 4.201, -25.11), (-42.87, 3.245, -25.11), (-43.02, 3.998, -27.14), (-43.77, 4.148, -27.14), (-43.99, 3.998, -27.14), (-43.24, 4.148, -27.14), (-42.62, 3.143, -27.14), (-44.18, 2.832, -27.14), (-42.62, 3.876, -27.14), (-42.55, 3.509, -27.14), (-43.24, 4.148, -25.11), (-43.02, 3.02, -25.11), (-44.14, 3.245, -25.11), (-42.87, 3.774, -25.11), (-44.2, 3.509, -25.11), (-42.81, 3.509, -25.11), (-43.77, 2.871, -25.11), (-43.99, 3.998, -25.11), (-43.02, 3.998, -27.16), (-43.24, 4.148, -27.16), (-43.77, 4.148, -27.16), (-43.99, 3.998, -27.16), (-43.5, 4.201, -27.16), (-44.14, 3.774, -27.16), (-42.87, 3.245, -27.16), (-43.99, 3.02, -27.16), (-43.5, 4.484, -27.16), (-43.88, 4.41, -27.16), (-44.4, 3.136, -27.16), (-44.19, 2.82, -27.16), (-43.02, 3.02, -27.14), (-44.14, 3.245, -27.14), (-42.87, 3.774, -27.14), (-43.5, 2.818, -27.14), (-44.46, 3.509, -27.14), (-44.39, 3.143, -27.14), (-43.14, 2.624, -27.14), (-42.83, 2.832, -27.14), (-42.82, 4.199, -27.16), (-42.6, 3.882, -27.16), (-43.13, 2.609, -27.16), (-43.5, 2.535, -27.16), (-42.82, 4.198, -25.14), (-42.6, 3.882, -25.14), (-43.88, 2.61, -25.14), (-44.19, 2.821, -25.14), (-42.53, 3.509, -25.14), (-42.6, 3.137, -25.14), (-44.4, 3.137, -25.14), (-44.48, 3.509, -25.14), (-42.82, 2.821, -25.14), (-43.13, 2.61, -25.14), (-44.4, 3.882, -25.14), (-44.19, 4.198, -25.14), (-43.13, 4.409, -25.14), (-43.5, 2.536, -25.14), (-43.88, 4.409, -25.14), (-43.5, 4.483, -25.14), (-42.65, 3.154, -25.1), (-42.58, 3.509, -25.1), (-44.16, 2.853, -25.1), (-43.86, 2.652, -25.1), (-44.16, 4.166, -25.1), (-43.15, 4.367, -25.1), (-42.85, 2.853, -25.1), (-44.36, 3.154, -25.1), (-43.5, 4.437, -25.1), (-43.86, 4.367, -25.1), (-42.65, 3.865, -25.1), (-42.85, 4.166, -25.1), (-43.5, 2.581, -25.1), (-43.15, 2.652, -25.1), (-44.36, 3.865, -25.1), (-44.43, 3.509, -25.1), (-44.36, 3.509, -24.63), (-44.3, 3.838, -24.63), (-43.18, 2.716, -24.63), (-43.5, 2.65, -24.63), (-42.9, 4.117, -24.63), (-42.71, 3.838, -24.63), (-43.83, 4.303, -24.63), (-43.5, 4.368, -24.63), (-44.11, 2.902, -24.63), (-44.3, 3.181, -24.63), (-42.71, 3.181, -24.63), (-42.9, 2.902, -24.63), (-43.18, 4.303, -24.63), (-44.11, 4.117, -24.63), (-43.83, 2.716, -24.63), (-42.65, 3.509, -24.63)], [], [(258, 1, 3, 268), (268, 3, 5, 267), (267, 5, 7, 269), (269, 7, 9, 266), (266, 9, 11, 264), (264, 11, 13, 263), (263, 13, 15, 265), (265, 15, 17, 262), (262, 17, 19, 260), (260, 19, 21, 259), (259, 21, 23, 261), (261, 23, 25, 273), (273, 25, 27, 271), (271, 27, 29, 270), (272, 31, 1, 258), (270, 29, 31, 272), (403, 402, 37, 39), (395, 394, 56, 54), (405, 404, 51, 53), (397, 396, 46, 44), (407, 406, 41, 43), (328, 329, 60, 58), (326, 327, 36, 34), (409, 408, 55, 57), (336, 337, 50, 48), (411, 410, 45, 47), (334, 335, 32, 62), (368, 369, 40, 38), (413, 412, 59, 61), (402, 414, 35, 37), (335, 326, 34, 32), (367, 395, 54, 52), (404, 415, 49, 51), (366, 397, 44, 42), (417, 416, 63, 33), (406, 403, 39, 41), (394, 328, 58, 56), (414, 417, 33, 35), (408, 405, 53, 55), (396, 336, 48, 46), (410, 407, 43, 45), (329, 334, 62, 60), (327, 368, 38, 36), (412, 409, 57, 59), (337, 367, 52, 50), (415, 411, 47, 49), (369, 366, 42, 40), (416, 413, 61, 63), (339, 338, 82, 80), (371, 361, 75, 77), (341, 340, 72, 70), (370, 360, 65, 67), (377, 359, 91, 93), (323, 322, 88, 86), (376, 358, 81, 83), (325, 324, 78, 76), (375, 373, 71, 73), (379, 378, 68, 66), (381, 380, 94, 92), (374, 372, 87, 89), (338, 385, 84, 82), (357, 371, 77, 79), (340, 384, 74, 72), (356, 370, 67, 69), (355, 377, 93, 95), (322, 383, 90, 88), (354, 376, 83, 85), (324, 339, 80, 78), (361, 375, 73, 75), (378, 341, 70, 68), (380, 382, 64, 94), (359, 374, 89, 91), (385, 323, 86, 84), (358, 357, 79, 81), (384, 325, 76, 74), (373, 356, 69, 71), (382, 379, 66, 64), (360, 355, 95, 65), (383, 381, 92, 90), (372, 354, 85, 87), (420, 421, 115, 117), (400, 401, 112, 110), (418, 419, 105, 107), (398, 399, 102, 100), (387, 386, 96, 126), (432, 433, 121, 123), (389, 388, 118, 116), (430, 431, 111, 113), (347, 346, 108, 106), (428, 429, 101, 103), (386, 348, 98, 96), (426, 427, 127, 97), (330, 349, 124, 122), (425, 420, 117, 119), (401, 331, 114, 112), (424, 418, 107, 109), (399, 332, 104, 102), (423, 426, 97, 99), (422, 432, 123, 125), (388, 333, 120, 118), (421, 430, 113, 115), (346, 400, 110, 108), (419, 428, 103, 105), (348, 398, 100, 98), (349, 387, 126, 124), (433, 425, 119, 121), (331, 389, 116, 114), (431, 424, 109, 111), (332, 347, 106, 104), (429, 423, 99, 101), (427, 422, 125, 127), (333, 330, 122, 120), (207, 208, 152, 150), (303, 304, 145, 147), (205, 206, 142, 140), (295, 296, 135, 137), (203, 204, 132, 130), (201, 202, 158, 156), (283, 284, 151, 153), (199, 200, 148, 146), (287, 288, 141, 143), (197, 198, 138, 136), (275, 276, 131, 133), (299, 300, 157, 159), (208, 196, 154, 152), (293, 303, 147, 149), (206, 195, 144, 142), (291, 295, 137, 139), (204, 194, 134, 132), (202, 209, 128, 158), (281, 283, 153, 155), (200, 207, 150, 148), (304, 287, 143, 145), (198, 205, 140, 138), (296, 275, 133, 135), (209, 203, 130, 128), (279, 299, 159, 129), (196, 201, 156, 154), (284, 293, 149, 151), (195, 199, 146, 144), (288, 291, 139, 141), (194, 197, 136, 134), (276, 279, 129, 131), (300, 281, 155, 157), (435, 434, 185, 187), (211, 210, 182, 180), (437, 436, 175, 177), (213, 212, 172, 170), (439, 438, 165, 167), (215, 214, 162, 160), (441, 440, 191, 161), (217, 216, 188, 186), (443, 442, 181, 183), (219, 218, 178, 176), (445, 444, 171, 173), (221, 220, 168, 166), (446, 441, 161, 163), (447, 435, 187, 189), (210, 222, 184, 182), (448, 437, 177, 179), (212, 223, 174, 172), (449, 439, 167, 169), (214, 224, 164, 162), (216, 225, 190, 188), (434, 443, 183, 185), (218, 211, 180, 178), (436, 445, 173, 175), (220, 213, 170, 168), (438, 446, 163, 165), (440, 447, 189, 191), (222, 217, 186, 184), (442, 448, 179, 181), (223, 219, 176, 174), (444, 449, 169, 171), (224, 221, 166, 164), (225, 215, 160, 190), (238, 240, 197, 194), (162, 164, 192), (253, 241, 199, 195), (172, 174, 192), (252, 246, 201, 196), (182, 184, 192), (166, 168, 192), (239, 247, 203, 209), (176, 178, 192), (251, 248, 205, 198), (186, 188, 192), (250, 249, 207, 200), (245, 239, 209, 202), (160, 162, 192), (244, 238, 194, 204), (170, 172, 192), (243, 253, 195, 206), (180, 182, 192), (242, 252, 196, 208), (190, 160, 192), (240, 251, 198, 197), (164, 166, 192), (241, 250, 200, 199), (174, 176, 192), (246, 245, 202, 201), (184, 186, 192), (168, 170, 192), (247, 244, 204, 203), (178, 180, 192), (248, 243, 206, 205), (188, 190, 192), (249, 242, 208, 207), (185, 183, 193), (175, 173, 193), (165, 163, 193), (191, 189, 193), (181, 179, 193), (171, 169, 193), (187, 185, 193), (177, 175, 193), (167, 165, 193), (161, 191, 193), (183, 181, 193), (173, 171, 193), (163, 161, 193), (189, 187, 193), (179, 177, 193), (169, 167, 193), (148, 150, 210, 211), (138, 140, 212, 213), (128, 130, 214, 215), (154, 156, 216, 217), (144, 146, 218, 219), (134, 136, 220, 221), (150, 152, 222, 210), (140, 142, 223, 212), (130, 132, 224, 214), (156, 158, 225, 216), (146, 148, 211, 218), (136, 138, 213, 220), (152, 154, 217, 222), (142, 144, 219, 223), (132, 134, 221, 224), (158, 128, 215, 225), (118, 120, 242, 249), (126, 96, 239, 245), (14, 237, 226, 16), (4, 232, 233, 6), (98, 100, 244, 247), (0, 230, 231, 2), (8, 234, 235, 10), (124, 126, 245, 246), (6, 233, 234, 8), (120, 122, 252, 242), (114, 116, 250, 241), (116, 118, 249, 250), (10, 235, 236, 12), (18, 227, 228, 20), (110, 112, 253, 243), (106, 108, 248, 251), (112, 114, 241, 253), (104, 106, 251, 240), (12, 236, 237, 14), (96, 98, 247, 239), (100, 102, 238, 244), (102, 104, 240, 238), (122, 124, 246, 252), (108, 110, 243, 248), (26, 255, 256, 28), (2, 231, 232, 4), (30, 257, 230, 0), (20, 228, 229, 22), (24, 254, 255, 26), (22, 229, 254, 24), (16, 226, 227, 18), (28, 256, 257, 30), (230, 258, 268, 231), (231, 268, 267, 232), (232, 267, 269, 233), (233, 269, 266, 234), (234, 266, 264, 235), (235, 264, 263, 236), (236, 263, 265, 237), (237, 265, 262, 226), (226, 262, 260, 227), (227, 260, 259, 228), (228, 259, 261, 229), (229, 261, 273, 254), (254, 273, 271, 255), (255, 271, 270, 256), (257, 272, 258, 230), (256, 270, 272, 257), (109, 107, 290, 289), (119, 117, 292, 285), (113, 111, 286, 305), (123, 121, 282, 280), (274, 277, 276, 275), (121, 119, 285, 282), (301, 280, 281, 300), (286, 289, 288, 287), (292, 302, 303, 293), (297, 274, 275, 296), (289, 290, 291, 288), (105, 103, 297, 294), (101, 99, 277, 274), (107, 105, 294, 290), (97, 127, 298, 278), (277, 278, 279, 276), (294, 297, 296, 295), (298, 301, 300, 299), (280, 282, 283, 281), (285, 292, 293, 284), (125, 123, 280, 301), (111, 109, 289, 286), (117, 115, 302, 292), (103, 101, 274, 297), (278, 298, 299, 279), (302, 305, 304, 303), (282, 285, 284, 283), (290, 294, 295, 291), (305, 286, 287, 304), (99, 97, 278, 277), (115, 113, 305, 302), (127, 125, 301, 298), (45, 43, 306, 307), (35, 33, 308, 309), (61, 59, 310, 311), (51, 49, 312, 313), (41, 39, 314, 315), (57, 55, 316, 317), (47, 45, 307, 318), (37, 35, 309, 319), (63, 61, 311, 320), (53, 51, 313, 321), (43, 41, 315, 306), (59, 57, 317, 310), (49, 47, 318, 312), (39, 37, 319, 314), (33, 63, 320, 308), (55, 53, 321, 316), (320, 311, 377, 355), (308, 320, 355, 360), (310, 317, 374, 359), (392, 351, 340, 341), (52, 54, 391, 343), (316, 321, 354, 372), (312, 318, 357, 358), (36, 38, 392, 362), (314, 319, 356, 373), (315, 314, 373, 375), (391, 352, 322, 323), (364, 363, 380, 381), (317, 316, 372, 374), (70, 72, 332, 399), (393, 350, 338, 339), (313, 312, 358, 376), (345, 365, 379, 382), (68, 70, 399, 398), (307, 306, 361, 371), (4, 6, 368, 327), (318, 307, 371, 357), (46, 48, 393, 353), (309, 308, 360, 370), (306, 315, 375, 361), (321, 313, 376, 354), (311, 310, 359, 377), (54, 56, 352, 391), (362, 392, 341, 378), (319, 309, 370, 356), (62, 32, 345, 363), (344, 390, 325, 384), (350, 343, 385, 338), (343, 391, 323, 385), (342, 364, 381, 383), (64, 66, 348, 386), (353, 393, 339, 324), (363, 345, 382, 380), (60, 62, 363, 364), (0, 2, 326, 335), (352, 342, 383, 322), (365, 362, 378, 379), (390, 353, 324, 325), (351, 344, 384, 340), (42, 44, 390, 344), (48, 50, 350, 393), (94, 64, 386, 387), (90, 92, 349, 330), (86, 88, 333, 388), (44, 46, 353, 390), (58, 60, 364, 342), (32, 34, 365, 345), (20, 22, 395, 367), (34, 36, 362, 365), (76, 78, 400, 346), (74, 76, 346, 347), (26, 28, 329, 328), (56, 58, 342, 352), (40, 42, 344, 351), (50, 52, 343, 350), (38, 40, 351, 392), (92, 94, 387, 349), (72, 74, 347, 332), (8, 10, 366, 369), (80, 82, 331, 401), (84, 86, 388, 389), (12, 14, 396, 397), (88, 90, 330, 333), (18, 20, 367, 337), (82, 84, 389, 331), (66, 68, 398, 348), (78, 80, 401, 400), (2, 4, 327, 326), (30, 0, 335, 334), (16, 18, 337, 336), (22, 24, 394, 395), (24, 26, 328, 394), (6, 8, 369, 368), (28, 30, 334, 329), (14, 16, 336, 396), (10, 12, 397, 366), (7, 5, 402, 403), (21, 19, 404, 405), (11, 9, 406, 407), (25, 23, 408, 409), (15, 13, 410, 411), (29, 27, 412, 413), (5, 3, 414, 402), (19, 17, 415, 404), (1, 31, 416, 417), (9, 7, 403, 406), (3, 1, 417, 414), (23, 21, 405, 408), (13, 11, 407, 410), (27, 25, 409, 412), (17, 15, 411, 415), (31, 29, 413, 416), (71, 69, 429, 428), (65, 95, 427, 426), (69, 67, 423, 429), (83, 81, 430, 421), (85, 83, 421, 420), (67, 65, 426, 423), (77, 75, 418, 424), (87, 85, 420, 425), (79, 77, 424, 431), (73, 71, 428, 419), (81, 79, 431, 430), (93, 91, 432, 422), (89, 87, 425, 433), (91, 89, 433, 432), (95, 93, 422, 427), (75, 73, 419, 418), (155, 153, 434, 435), (145, 143, 436, 437), (135, 133, 438, 439), (129, 159, 440, 441), (151, 149, 442, 443), (141, 139, 444, 445), (131, 129, 441, 446), (157, 155, 435, 447), (147, 145, 437, 448), (137, 135, 439, 449), (153, 151, 443, 434), (143, 141, 445, 436), (133, 131, 446, 438), (159, 157, 447, 440), (149, 147, 448, 442), (139, 137, 449, 444)])
me_cylinder_002.polygons.foreach_set('use_smooth', [True] * 464)
me_cylinder_002.materials.append(mat_clay)
me_cylinder_002.use_remesh_preserve_volume = False
me_cylinder_002.use_remesh_preserve_attributes = False
me_cylinder_002.use_mirror_vertex_groups = False
me_cylinder_002.update()
me_cylinder = bpy.data.meshes.new('Cylinder')
me_cylinder.from_pydata([(-43.5, 4.509, 21.08), (-43.5, 4.509, 23.08), (-43.12, 4.433, 21.08), (-43.12, 4.433, 23.08), (-42.8, 4.217, 21.08), (-42.8, 4.217, 23.08), (-42.58, 3.892, 21.08), (-42.58, 3.892, 23.08), (-42.5, 3.509, 21.08), (-42.5, 3.509, 23.08), (-42.58, 3.127, 21.08), (-42.58, 3.127, 23.08), (-42.8, 2.802, 21.08), (-42.8, 2.802, 23.08), (-43.12, 2.586, 21.08), (-43.12, 2.586, 23.08), (-43.5, 2.509, 21.08), (-43.5, 2.509, 23.08), (-43.89, 2.586, 21.08), (-43.89, 2.586, 23.08), (-44.21, 2.802, 21.08), (-44.21, 2.802, 23.08), (-44.43, 3.127, 21.08), (-44.43, 3.127, 23.08), (-44.5, 3.509, 21.08), (-44.5, 3.509, 23.08), (-44.43, 3.892, 21.08), (-44.43, 3.892, 23.08), (-44.21, 4.217, 21.08), (-44.21, 4.217, 23.08), (-43.89, 4.433, 21.08), (-43.89, 4.433, 23.08), (-43.5, 4.201, 21.08), (-43.5, 4.201, 23.08), (-43.24, 4.148, 21.08), (-43.24, 4.148, 23.08), (-43.02, 3.998, 21.08), (-43.02, 3.998, 23.08), (-42.87, 3.774, 21.08), (-42.87, 3.774, 23.08), (-42.81, 3.509, 21.08), (-42.81, 3.509, 23.08), (-42.87, 3.245, 21.08), (-42.87, 3.245, 23.08), (-43.02, 3.02, 21.08), (-43.02, 3.02, 23.08), (-43.24, 2.871, 21.08), (-43.24, 2.871, 23.08), (-43.5, 2.818, 21.08), (-43.5, 2.818, 23.08), (-43.77, 2.871, 21.08), (-43.77, 2.871, 23.08), (-43.99, 3.02, 21.08), (-43.99, 3.02, 23.08), (-44.14, 3.245, 21.08), (-44.14, 3.245, 23.08), (-44.2, 3.509, 21.08), (-44.2, 3.509, 23.08), (-44.14, 3.774, 21.08), (-44.14, 3.774, 23.08), (-43.99, 3.998, 21.08), (-43.99, 3.998, 23.08), (-43.77, 4.148, 21.08), (-43.77, 4.148, 23.08), (-43.5, 4.201, 21.06), (-43.5, 4.201, 23.12), (-43.24, 4.148, 21.06), (-43.24, 4.148, 23.12), (-43.02, 3.998, 21.06), (-43.02, 3.998, 23.12), (-42.87, 3.774, 21.06), (-42.87, 3.774, 23.12), (-42.81, 3.509, 21.06), (-42.81, 3.509, 23.12), (-42.87, 3.245, 21.06), (-42.87, 3.245, 23.12), (-43.02, 3.02, 21.06), (-43.02, 3.02, 23.12), (-43.24, 2.871, 21.06), (-43.24, 2.871, 23.12), (-43.5, 2.818, 21.06), (-43.5, 2.818, 23.12), (-43.77, 2.871, 21.06), (-43.77, 2.871, 23.12), (-43.99, 3.02, 21.06), (-43.99, 3.02, 23.12), (-44.14, 3.245, 21.06), (-44.14, 3.245, 23.12), (-44.2, 3.509, 21.06), (-44.2, 3.509, 23.12), (-44.14, 3.774, 21.06), (-44.14, 3.774, 23.12), (-43.99, 3.998, 21.06), (-43.99, 3.998, 23.12), (-43.77, 4.148, 21.06), (-43.77, 4.148, 23.12), (-43.5, 4.517, 21.06), (-43.5, 4.517, 23.12), (-43.12, 4.44, 21.06), (-43.12, 4.44, 23.12), (-42.79, 4.222, 21.06), (-42.79, 4.222, 23.12), (-42.57, 3.895, 21.06), (-42.57, 3.895, 23.12), (-42.5, 3.509, 21.06), (-42.5, 3.509, 23.12), (-42.57, 3.124, 21.06), (-42.57, 3.124, 23.12), (-42.79, 2.797, 21.06), (-42.79, 2.797, 23.12), (-43.12, 2.579, 21.06), (-43.12, 2.579, 23.12), (-43.5, 2.502, 21.06), (-43.5, 2.502, 23.12), (-43.89, 2.579, 21.06), (-43.89, 2.579, 23.12), (-44.22, 2.797, 21.06), (-44.22, 2.797, 23.12), (-44.44, 3.124, 21.06), (-44.44, 3.124, 23.12), (-44.51, 3.509, 21.06), (-44.51, 3.509, 23.12), (-44.44, 3.895, 21.06), (-44.44, 3.895, 23.12), (-44.22, 4.222, 21.06), (-44.22, 4.222, 23.12), (-43.89, 4.44, 21.06), (-43.89, 4.44, 23.12), (-43.5, 4.517, 20.57), (-43.5, 4.517, 23.59), (-43.12, 4.44, 20.57), (-43.12, 4.44, 23.59), (-42.79, 4.222, 20.57), (-42.79, 4.222, 23.59), (-42.57, 3.895, 20.57), (-42.57, 3.895, 23.59), (-42.5, 3.509, 20.57), (-42.5, 3.509, 23.59), (-42.57, 3.124, 20.57), (-42.57, 3.124, 23.59), (-42.79, 2.797, 20.57), (-42.79, 2.797, 23.59), (-43.12, 2.579, 20.57), (-43.12, 2.579, 23.59), (-43.5, 2.502, 20.57), (-43.5, 2.502, 23.59), (-43.89, 2.579, 20.57), (-43.89, 2.579, 23.59), (-44.22, 2.797, 20.57), (-44.22, 2.797, 23.59), (-44.44, 3.124, 20.57), (-44.44, 3.124, 23.59), (-44.51, 3.509, 20.57), (-44.51, 3.509, 23.59), (-44.44, 3.895, 20.57), (-44.44, 3.895, 23.59), (-44.22, 4.222, 20.57), (-44.22, 4.222, 23.59), (-43.89, 4.44, 20.57), (-43.89, 4.44, 23.59), (-43.5, 3.843, 20.57), (-43.5, 3.843, 23.59), (-43.38, 3.818, 20.57), (-43.38, 3.818, 23.59), (-43.27, 3.746, 20.57), (-43.27, 3.746, 23.59), (-43.2, 3.637, 20.57), (-43.2, 3.637, 23.59), (-43.17, 3.509, 20.57), (-43.17, 3.509, 23.59), (-43.2, 3.382, 20.57), (-43.2, 3.382, 23.59), (-43.27, 3.273, 20.57), (-43.27, 3.273, 23.59), (-43.38, 3.201, 20.57), (-43.38, 3.201, 23.59), (-43.5, 3.175, 20.57), (-43.5, 3.175, 23.59), (-43.63, 3.201, 20.57), (-43.63, 3.201, 23.59), (-43.74, 3.273, 20.57), (-43.74, 3.273, 23.59), (-43.81, 3.382, 20.57), (-43.81, 3.382, 23.59), (-43.84, 3.509, 20.57), (-43.84, 3.509, 23.59), (-43.81, 3.637, 20.57), (-43.81, 3.637, 23.59), (-43.74, 3.746, 20.57), (-43.74, 3.746, 23.59), (-43.63, 3.818, 20.57), (-43.63, 3.818, 23.59), (-43.5, 3.509, 20.57), (-43.5, 3.509, 23.59), (-42.57, 3.895, 20.6), (-43.5, 2.502, 20.6), (-44.44, 3.895, 20.6), (-42.5, 3.509, 20.6), (-42.57, 3.124, 20.6), (-43.89, 2.579, 20.6), (-44.22, 2.797, 20.6), (-44.22, 4.222, 20.6), (-43.89, 4.44, 20.6), (-43.12, 4.44, 20.6), (-42.79, 4.222, 20.6), (-42.79, 2.797, 20.6), (-43.12, 2.579, 20.6), (-44.44, 3.124, 20.6), (-44.51, 3.509, 20.6), (-43.5, 4.517, 20.6), (-44.34, 3.165, 20.57), (-44.14, 2.872, 20.57), (-42.87, 2.872, 20.57), (-42.67, 3.165, 20.57), (-43.16, 4.342, 20.57), (-43.5, 4.411, 20.57), (-44.14, 4.147, 20.57), (-44.34, 3.854, 20.57), (-43.85, 2.677, 20.57), (-43.5, 2.608, 20.57), (-42.6, 3.509, 20.57), (-42.67, 3.854, 20.57), (-44.41, 3.509, 20.57), (-43.16, 2.677, 20.57), (-42.87, 4.147, 20.57), (-43.85, 4.342, 20.57), (-43.5, 2.509, 21.09), (-43.89, 2.586, 21.09), (-44.21, 2.802, 21.09), (-44.43, 3.127, 21.09), (-43.5, 4.509, 21.09), (-43.12, 4.433, 21.09), (-42.8, 4.217, 21.09), (-42.58, 3.892, 21.09), (-42.5, 3.509, 21.09), (-42.58, 3.127, 21.09), (-42.8, 2.802, 21.09), (-43.12, 2.586, 21.09), (-42.57, 3.895, 21.05), (-43.5, 4.517, 21.05), (-42.5, 3.509, 21.05), (-43.89, 2.579, 21.05), (-44.51, 3.509, 21.05), (-43.12, 2.579, 21.05), (-42.79, 4.222, 21.05), (-43.89, 4.44, 21.05), (-44.22, 4.222, 21.05), (-43.12, 4.44, 21.05), (-42.79, 2.797, 21.05), (-44.44, 3.124, 21.05), (-44.22, 2.797, 21.05), (-42.57, 3.124, 21.05), (-44.44, 3.895, 21.05), (-43.5, 2.502, 21.05), (-44.5, 3.509, 21.09), (-44.43, 3.892, 21.09), (-44.21, 4.217, 21.09), (-43.89, 4.433, 21.09), (-43.5, 4.509, 23.07), (-44.21, 2.802, 23.07), (-43.89, 2.586, 23.07), (-44.43, 3.127, 23.07), (-43.5, 2.509, 23.07), (-42.8, 2.802, 23.07), (-42.58, 3.127, 23.07), (-43.12, 2.586, 23.07), (-42.5, 3.509, 23.07), (-42.8, 4.217, 23.07), (-43.12, 4.433, 23.07), (-42.58, 3.892, 23.07), (-44.21, 4.217, 23.07), (-44.43, 3.892, 23.07), (-43.89, 4.433, 23.07), (-44.5, 3.509, 23.07), (-42.79, 4.217, 23.13), (-42.79, 4.222, 23.58), (-43.12, 4.44, 23.58), (-43.12, 4.436, 23.13), (-43.5, 4.512, 23.13), (-43.5, 4.517, 23.58), (-44.43, 3.891, 23.13), (-44.44, 3.895, 23.58), (-44.51, 3.505, 23.13), (-44.51, 3.509, 23.58), (-44.44, 3.124, 23.58), (-44.43, 3.12, 23.13), (-43.12, 2.574, 23.13), (-43.12, 2.579, 23.58), (-42.79, 2.797, 23.58), (-42.79, 2.793, 23.13), (-42.57, 3.12, 23.13), (-42.57, 3.124, 23.58), (-44.21, 2.793, 23.13), (-44.22, 2.797, 23.58), (-42.5, 3.505, 23.13), (-42.5, 3.509, 23.58), (-42.57, 3.895, 23.58), (-42.57, 3.891, 23.13), (-43.89, 4.436, 23.13), (-43.89, 4.44, 23.58), (-44.22, 4.222, 23.58), (-44.21, 4.217, 23.13), (-43.89, 2.574, 23.13), (-43.89, 2.579, 23.58), (-43.5, 2.502, 23.58), (-43.5, 2.498, 23.13), (-42.87, 3.245, 23.09), (-43.02, 3.02, 23.09), (-43.5, 4.201, 23.09), (-43.24, 4.148, 23.09), (-44.14, 3.774, 23.09), (-43.99, 3.998, 23.09), (-43.5, 2.818, 23.09), (-43.77, 2.871, 23.09), (-42.87, 3.774, 23.09), (-42.81, 3.509, 23.09), (-44.14, 3.245, 23.09), (-44.2, 3.509, 23.09), (-43.24, 2.871, 23.09), (-43.02, 3.998, 23.09), (-43.77, 4.148, 23.09), (-43.99, 3.02, 23.09), (-44.2, 3.509, 21.06), (-44.14, 3.245, 21.06), (-43.24, 2.871, 21.06), (-43.02, 3.02, 21.06), (-43.14, 4.395, 21.08), (-42.83, 4.187, 21.08), (-44.39, 3.876, 21.08), (-44.18, 4.187, 21.08), (-44.4, 3.882, 21.06), (-43.88, 2.609, 21.06), (-42.53, 3.509, 21.06), (-44.48, 3.509, 21.06), (-43.87, 4.395, 21.08), (-43.5, 4.468, 21.08), (-43.5, 2.551, 21.08), (-43.87, 2.624, 21.08), (-43.77, 2.871, 21.06), (-43.5, 2.818, 21.06), (-42.81, 3.509, 21.06), (-42.87, 3.774, 21.06), (-44.14, 3.774, 21.08), (-43.99, 3.02, 21.08), (-42.87, 3.245, 21.08), (-43.5, 4.201, 21.08), (-42.82, 2.82, 21.06), (-42.6, 3.136, 21.06), (-43.13, 4.41, 21.06), (-44.19, 4.199, 21.06), (-43.77, 2.871, 21.08), (-42.81, 3.509, 21.08), (-44.2, 3.509, 21.08), (-43.24, 2.871, 21.08), (-43.99, 3.02, 23.11), (-43.77, 4.148, 23.11), (-43.02, 3.998, 23.11), (-43.24, 2.871, 23.11), (-43.5, 2.818, 23.11), (-44.14, 3.774, 23.11), (-43.5, 4.201, 23.11), (-42.87, 3.245, 23.11), (-43.02, 3.998, 21.08), (-43.77, 4.148, 21.08), (-43.99, 3.998, 21.08), (-43.24, 4.148, 21.08), (-42.62, 3.143, 21.08), (-44.18, 2.832, 21.08), (-42.62, 3.876, 21.08), (-42.55, 3.509, 21.08), (-43.24, 4.148, 23.11), (-43.02, 3.02, 23.11), (-44.14, 3.245, 23.11), (-42.87, 3.774, 23.11), (-44.2, 3.509, 23.11), (-42.81, 3.509, 23.11), (-43.77, 2.871, 23.11), (-43.99, 3.998, 23.11), (-43.02, 3.998, 21.06), (-43.24, 4.148, 21.06), (-43.77, 4.148, 21.06), (-43.99, 3.998, 21.06), (-43.5, 4.201, 21.06), (-44.14, 3.774, 21.06), (-42.87, 3.245, 21.06), (-43.99, 3.02, 21.06), (-43.5, 4.484, 21.06), (-43.88, 4.41, 21.06), (-44.4, 3.136, 21.06), (-44.19, 2.82, 21.06), (-43.02, 3.02, 21.08), (-44.14, 3.245, 21.08), (-42.87, 3.774, 21.08), (-43.5, 2.818, 21.08), (-44.46, 3.509, 21.08), (-44.39, 3.143, 21.08), (-43.14, 2.624, 21.08), (-42.83, 2.832, 21.08), (-42.82, 4.199, 21.06), (-42.6, 3.882, 21.06), (-43.13, 2.609, 21.06), (-43.5, 2.535, 21.06), (-42.82, 4.198, 23.08), (-42.6, 3.882, 23.08), (-43.88, 2.61, 23.08), (-44.19, 2.821, 23.08), (-42.53, 3.509, 23.08), (-42.6, 3.137, 23.08), (-44.4, 3.137, 23.08), (-44.48, 3.509, 23.08), (-42.82, 2.821, 23.08), (-43.13, 2.61, 23.08), (-44.4, 3.882, 23.08), (-44.19, 4.198, 23.08), (-43.13, 4.409, 23.08), (-43.5, 2.536, 23.08), (-43.88, 4.409, 23.08), (-43.5, 4.483, 23.08), (-42.65, 3.154, 23.12), (-42.58, 3.509, 23.12), (-44.16, 2.853, 23.12), (-43.86, 2.652, 23.12), (-44.16, 4.166, 23.12), (-43.15, 4.367, 23.12), (-42.85, 2.853, 23.12), (-44.36, 3.154, 23.12), (-43.5, 4.437, 23.12), (-43.86, 4.367, 23.12), (-42.65, 3.865, 23.12), (-42.85, 4.166, 23.12), (-43.5, 2.581, 23.12), (-43.15, 2.652, 23.12), (-44.36, 3.865, 23.12), (-44.43, 3.509, 23.12), (-44.36, 3.509, 23.59), (-44.3, 3.838, 23.59), (-43.18, 2.716, 23.59), (-43.5, 2.65, 23.59), (-42.9, 4.117, 23.59), (-42.71, 3.838, 23.59), (-43.83, 4.303, 23.59), (-43.5, 4.368, 23.59), (-44.11, 2.902, 23.59), (-44.3, 3.181, 23.59), (-42.71, 3.181, 23.59), (-42.9, 2.902, 23.59), (-43.18, 4.303, 23.59), (-44.11, 4.117, 23.59), (-43.83, 2.716, 23.59), (-42.65, 3.509, 23.59)], [], [(258, 1, 3, 268), (268, 3, 5, 267), (267, 5, 7, 269), (269, 7, 9, 266), (266, 9, 11, 264), (264, 11, 13, 263), (263, 13, 15, 265), (265, 15, 17, 262), (262, 17, 19, 260), (260, 19, 21, 259), (259, 21, 23, 261), (261, 23, 25, 273), (273, 25, 27, 271), (271, 27, 29, 270), (272, 31, 1, 258), (270, 29, 31, 272), (403, 402, 37, 39), (395, 394, 56, 54), (405, 404, 51, 53), (397, 396, 46, 44), (407, 406, 41, 43), (328, 329, 60, 58), (326, 327, 36, 34), (409, 408, 55, 57), (336, 337, 50, 48), (411, 410, 45, 47), (334, 335, 32, 62), (368, 369, 40, 38), (413, 412, 59, 61), (402, 414, 35, 37), (335, 326, 34, 32), (367, 395, 54, 52), (404, 415, 49, 51), (366, 397, 44, 42), (417, 416, 63, 33), (406, 403, 39, 41), (394, 328, 58, 56), (414, 417, 33, 35), (408, 405, 53, 55), (396, 336, 48, 46), (410, 407, 43, 45), (329, 334, 62, 60), (327, 368, 38, 36), (412, 409, 57, 59), (337, 367, 52, 50), (415, 411, 47, 49), (369, 366, 42, 40), (416, 413, 61, 63), (339, 338, 82, 80), (371, 361, 75, 77), (341, 340, 72, 70), (370, 360, 65, 67), (377, 359, 91, 93), (323, 322, 88, 86), (376, 358, 81, 83), (325, 324, 78, 76), (375, 373, 71, 73), (379, 378, 68, 66), (381, 380, 94, 92), (374, 372, 87, 89), (338, 385, 84, 82), (357, 371, 77, 79), (340, 384, 74, 72), (356, 370, 67, 69), (355, 377, 93, 95), (322, 383, 90, 88), (354, 376, 83, 85), (324, 339, 80, 78), (361, 375, 73, 75), (378, 341, 70, 68), (380, 382, 64, 94), (359, 374, 89, 91), (385, 323, 86, 84), (358, 357, 79, 81), (384, 325, 76, 74), (373, 356, 69, 71), (382, 379, 66, 64), (360, 355, 95, 65), (383, 381, 92, 90), (372, 354, 85, 87), (420, 421, 115, 117), (400, 401, 112, 110), (418, 419, 105, 107), (398, 399, 102, 100), (387, 386, 96, 126), (432, 433, 121, 123), (389, 388, 118, 116), (430, 431, 111, 113), (347, 346, 108, 106), (428, 429, 101, 103), (386, 348, 98, 96), (426, 427, 127, 97), (330, 349, 124, 122), (425, 420, 117, 119), (401, 331, 114, 112), (424, 418, 107, 109), (399, 332, 104, 102), (423, 426, 97, 99), (422, 432, 123, 125), (388, 333, 120, 118), (421, 430, 113, 115), (346, 400, 110, 108), (419, 428, 103, 105), (348, 398, 100, 98), (349, 387, 126, 124), (433, 425, 119, 121), (331, 389, 116, 114), (431, 424, 109, 111), (332, 347, 106, 104), (429, 423, 99, 101), (427, 422, 125, 127), (333, 330, 122, 120), (207, 208, 152, 150), (303, 304, 145, 147), (205, 206, 142, 140), (295, 296, 135, 137), (203, 204, 132, 130), (201, 202, 158, 156), (283, 284, 151, 153), (199, 200, 148, 146), (287, 288, 141, 143), (197, 198, 138, 136), (275, 276, 131, 133), (299, 300, 157, 159), (208, 196, 154, 152), (293, 303, 147, 149), (206, 195, 144, 142), (291, 295, 137, 139), (204, 194, 134, 132), (202, 209, 128, 158), (281, 283, 153, 155), (200, 207, 150, 148), (304, 287, 143, 145), (198, 205, 140, 138), (296, 275, 133, 135), (209, 203, 130, 128), (279, 299, 159, 129), (196, 201, 156, 154), (284, 293, 149, 151), (195, 199, 146, 144), (288, 291, 139, 141), (194, 197, 136, 134), (276, 279, 129, 131), (300, 281, 155, 157), (435, 434, 185, 187), (211, 210, 182, 180), (437, 436, 175, 177), (213, 212, 172, 170), (439, 438, 165, 167), (215, 214, 162, 160), (441, 440, 191, 161), (217, 216, 188, 186), (443, 442, 181, 183), (219, 218, 178, 176), (445, 444, 171, 173), (221, 220, 168, 166), (446, 441, 161, 163), (447, 435, 187, 189), (210, 222, 184, 182), (448, 437, 177, 179), (212, 223, 174, 172), (449, 439, 167, 169), (214, 224, 164, 162), (216, 225, 190, 188), (434, 443, 183, 185), (218, 211, 180, 178), (436, 445, 173, 175), (220, 213, 170, 168), (438, 446, 163, 165), (440, 447, 189, 191), (222, 217, 186, 184), (442, 448, 179, 181), (223, 219, 176, 174), (444, 449, 169, 171), (224, 221, 166, 164), (225, 215, 160, 190), (238, 240, 197, 194), (162, 164, 192), (253, 241, 199, 195), (172, 174, 192), (252, 246, 201, 196), (182, 184, 192), (166, 168, 192), (239, 247, 203, 209), (176, 178, 192), (251, 248, 205, 198), (186, 188, 192), (250, 249, 207, 200), (245, 239, 209, 202), (160, 162, 192), (244, 238, 194, 204), (170, 172, 192), (243, 253, 195, 206), (180, 182, 192), (242, 252, 196, 208), (190, 160, 192), (240, 251, 198, 197), (164, 166, 192), (241, 250, 200, 199), (174, 176, 192), (246, 245, 202, 201), (184, 186, 192), (168, 170, 192), (247, 244, 204, 203), (178, 180, 192), (248, 243, 206, 205), (188, 190, 192), (249, 242, 208, 207), (185, 183, 193), (175, 173, 193), (165, 163, 193), (191, 189, 193), (181, 179, 193), (171, 169, 193), (187, 185, 193), (177, 175, 193), (167, 165, 193), (161, 191, 193), (183, 181, 193), (173, 171, 193), (163, 161, 193), (189, 187, 193), (179, 177, 193), (169, 167, 193), (148, 150, 210, 211), (138, 140, 212, 213), (128, 130, 214, 215), (154, 156, 216, 217), (144, 146, 218, 219), (134, 136, 220, 221), (150, 152, 222, 210), (140, 142, 223, 212), (130, 132, 224, 214), (156, 158, 225, 216), (146, 148, 211, 218), (136, 138, 213, 220), (152, 154, 217, 222), (142, 144, 219, 223), (132, 134, 221, 224), (158, 128, 215, 225), (118, 120, 242, 249), (126, 96, 239, 245), (14, 237, 226, 16), (4, 232, 233, 6), (98, 100, 244, 247), (0, 230, 231, 2), (8, 234, 235, 10), (124, 126, 245, 246), (6, 233, 234, 8), (120, 122, 252, 242), (114, 116, 250, 241), (116, 118, 249, 250), (10, 235, 236, 12), (18, 227, 228, 20), (110, 112, 253, 243), (106, 108, 248, 251), (112, 114, 241, 253), (104, 106, 251, 240), (12, 236, 237, 14), (96, 98, 247, 239), (100, 102, 238, 244), (102, 104, 240, 238), (122, 124, 246, 252), (108, 110, 243, 248), (26, 255, 256, 28), (2, 231, 232, 4), (30, 257, 230, 0), (20, 228, 229, 22), (24, 254, 255, 26), (22, 229, 254, 24), (16, 226, 227, 18), (28, 256, 257, 30), (230, 258, 268, 231), (231, 268, 267, 232), (232, 267, 269, 233), (233, 269, 266, 234), (234, 266, 264, 235), (235, 264, 263, 236), (236, 263, 265, 237), (237, 265, 262, 226), (226, 262, 260, 227), (227, 260, 259, 228), (228, 259, 261, 229), (229, 261, 273, 254), (254, 273, 271, 255), (255, 271, 270, 256), (257, 272, 258, 230), (256, 270, 272, 257), (109, 107, 290, 289), (119, 117, 292, 285), (113, 111, 286, 305), (123, 121, 282, 280), (274, 277, 276, 275), (121, 119, 285, 282), (301, 280, 281, 300), (286, 289, 288, 287), (292, 302, 303, 293), (297, 274, 275, 296), (289, 290, 291, 288), (105, 103, 297, 294), (101, 99, 277, 274), (107, 105, 294, 290), (97, 127, 298, 278), (277, 278, 279, 276), (294, 297, 296, 295), (298, 301, 300, 299), (280, 282, 283, 281), (285, 292, 293, 284), (125, 123, 280, 301), (111, 109, 289, 286), (117, 115, 302, 292), (103, 101, 274, 297), (278, 298, 299, 279), (302, 305, 304, 303), (282, 285, 284, 283), (290, 294, 295, 291), (305, 286, 287, 304), (99, 97, 278, 277), (115, 113, 305, 302), (127, 125, 301, 298), (45, 43, 306, 307), (35, 33, 308, 309), (61, 59, 310, 311), (51, 49, 312, 313), (41, 39, 314, 315), (57, 55, 316, 317), (47, 45, 307, 318), (37, 35, 309, 319), (63, 61, 311, 320), (53, 51, 313, 321), (43, 41, 315, 306), (59, 57, 317, 310), (49, 47, 318, 312), (39, 37, 319, 314), (33, 63, 320, 308), (55, 53, 321, 316), (320, 311, 377, 355), (308, 320, 355, 360), (310, 317, 374, 359), (392, 351, 340, 341), (52, 54, 391, 343), (316, 321, 354, 372), (312, 318, 357, 358), (36, 38, 392, 362), (314, 319, 356, 373), (315, 314, 373, 375), (391, 352, 322, 323), (364, 363, 380, 381), (317, 316, 372, 374), (70, 72, 332, 399), (393, 350, 338, 339), (313, 312, 358, 376), (345, 365, 379, 382), (68, 70, 399, 398), (307, 306, 361, 371), (4, 6, 368, 327), (318, 307, 371, 357), (46, 48, 393, 353), (309, 308, 360, 370), (306, 315, 375, 361), (321, 313, 376, 354), (311, 310, 359, 377), (54, 56, 352, 391), (362, 392, 341, 378), (319, 309, 370, 356), (62, 32, 345, 363), (344, 390, 325, 384), (350, 343, 385, 338), (343, 391, 323, 385), (342, 364, 381, 383), (64, 66, 348, 386), (353, 393, 339, 324), (363, 345, 382, 380), (60, 62, 363, 364), (0, 2, 326, 335), (352, 342, 383, 322), (365, 362, 378, 379), (390, 353, 324, 325), (351, 344, 384, 340), (42, 44, 390, 344), (48, 50, 350, 393), (94, 64, 386, 387), (90, 92, 349, 330), (86, 88, 333, 388), (44, 46, 353, 390), (58, 60, 364, 342), (32, 34, 365, 345), (20, 22, 395, 367), (34, 36, 362, 365), (76, 78, 400, 346), (74, 76, 346, 347), (26, 28, 329, 328), (56, 58, 342, 352), (40, 42, 344, 351), (50, 52, 343, 350), (38, 40, 351, 392), (92, 94, 387, 349), (72, 74, 347, 332), (8, 10, 366, 369), (80, 82, 331, 401), (84, 86, 388, 389), (12, 14, 396, 397), (88, 90, 330, 333), (18, 20, 367, 337), (82, 84, 389, 331), (66, 68, 398, 348), (78, 80, 401, 400), (2, 4, 327, 326), (30, 0, 335, 334), (16, 18, 337, 336), (22, 24, 394, 395), (24, 26, 328, 394), (6, 8, 369, 368), (28, 30, 334, 329), (14, 16, 336, 396), (10, 12, 397, 366), (7, 5, 402, 403), (21, 19, 404, 405), (11, 9, 406, 407), (25, 23, 408, 409), (15, 13, 410, 411), (29, 27, 412, 413), (5, 3, 414, 402), (19, 17, 415, 404), (1, 31, 416, 417), (9, 7, 403, 406), (3, 1, 417, 414), (23, 21, 405, 408), (13, 11, 407, 410), (27, 25, 409, 412), (17, 15, 411, 415), (31, 29, 413, 416), (71, 69, 429, 428), (65, 95, 427, 426), (69, 67, 423, 429), (83, 81, 430, 421), (85, 83, 421, 420), (67, 65, 426, 423), (77, 75, 418, 424), (87, 85, 420, 425), (79, 77, 424, 431), (73, 71, 428, 419), (81, 79, 431, 430), (93, 91, 432, 422), (89, 87, 425, 433), (91, 89, 433, 432), (95, 93, 422, 427), (75, 73, 419, 418), (155, 153, 434, 435), (145, 143, 436, 437), (135, 133, 438, 439), (129, 159, 440, 441), (151, 149, 442, 443), (141, 139, 444, 445), (131, 129, 441, 446), (157, 155, 435, 447), (147, 145, 437, 448), (137, 135, 439, 449), (153, 151, 443, 434), (143, 141, 445, 436), (133, 131, 446, 438), (159, 157, 447, 440), (149, 147, 448, 442), (139, 137, 449, 444)])
me_cylinder.polygons.foreach_set('use_smooth', [True] * 464)
me_cylinder.materials.append(mat_clay)
me_cylinder.use_remesh_preserve_volume = False
me_cylinder.use_remesh_preserve_attributes = False
me_cylinder.use_mirror_vertex_groups = False
me_cylinder.update()
me_cube_003 = bpy.data.meshes.new('Cube.003')
me_cube_003.from_pydata([(-0.3048, -0.3048, -0.3048), (-0.3048, 0.3048, -0.3048), (0.3048, 0.3048, -0.3048), (0.3048, -0.3048, -0.3048), (-0.3048, -0.3048, 0.3048), (-0.3048, 0.3048, 0.3048), (0.3048, 0.3048, 0.3048), (0.3048, -0.3048, 0.3048)], [], [(4, 5, 1, 0), (5, 6, 2, 1), (6, 7, 3, 2), (7, 4, 0, 3), (0, 1, 2, 3), (7, 6, 5, 4)])
me_cube_003.materials.append(mat_clay)
me_cube_003.use_remesh_preserve_volume = False
me_cube_003.use_remesh_preserve_attributes = False
me_cube_003.use_mirror_vertex_groups = False
me_cube_003.update()
me_cube_005 = bpy.data.meshes.new('Cube.005')
me_cube_005.from_pydata([(-0.3048, 0.3048, -0.3117), (0.3048, 0.3048, -0.3117), (-0.3048, 0.3048, 0.3048), (0.3048, 0.3048, 0.3048), (-0.3129, 0.3048, -0.3117), (0.3129, 0.3048, -0.3117), (-0.3129, 0.3048, 0.3083), (0.3129, 0.3048, 0.3083), (-0.3129, -0.9144, -0.3117), (0.3129, -0.9144, -0.3117), (-0.3129, -0.9144, 0.3083), (0.3129, -0.9144, 0.3083), (-0.3739, -0.9144, -0.3117), (0.3739, -0.9144, -0.3117), (-0.3739, -0.9144, 0.3344), (0.3739, -0.9144, 0.3344), (-0.3739, 0.5418, -0.3117), (0.3739, 0.5418, -0.3117), (-0.3739, 0.5418, 0.3344), (0.3739, 0.5418, 0.3344)], [], [(6, 7, 3, 2), (7, 5, 1, 3), (2, 0, 4, 6), (10, 11, 7, 6), (11, 9, 5, 7), (6, 4, 8, 10), (14, 15, 11, 10), (15, 13, 9, 11), (10, 8, 12, 14), (19, 17, 13, 15), (14, 12, 16, 18), (18, 19, 15, 14)])
me_cube_005.materials.append(mat_clay)
me_cube_005.use_remesh_preserve_volume = False
me_cube_005.use_remesh_preserve_attributes = False
me_cube_005.use_mirror_vertex_groups = False
me_cube_005.update()

# ---- curves / text
cu_beziercircle = bpy.data.curves.new('BezierCircle', 'CURVE')
cu_beziercircle.dimensions = '3D'
_sp = cu_beziercircle.splines.new('BEZIER'); _sp.bezier_points.add(3)
_sp.bezier_points.foreach_set('co', [-1.0, 0.0, 0.0, 0.0, 1.0, 0.0, 1.0, 0.0, 0.0, 0.0, -1.0, 0.0])
_sp.bezier_points.foreach_set('handle_left', [-1.0, -0.5521, 0.0, -0.5521, 1.0, 0.0, 1.0, 0.5521, 0.0, 0.5521, -1.0, 0.0])
_sp.bezier_points.foreach_set('handle_right', [-1.0, 0.5521, 0.0, 0.5521, 1.0, 0.0, 1.0, -0.5521, 0.0, -0.5521, -1.0, 0.0])
for _p, _l, _r in zip(_sp.bezier_points, ['AUTO', 'AUTO', 'AUTO', 'AUTO'], ['AUTO', 'AUTO', 'AUTO', 'AUTO']): _p.handle_left_type = _l; _p.handle_right_type = _r
_sp.order_u = 0
_sp.order_v = 0
_sp.use_cyclic_u = True
cu_beziercircle.use_path = True
cu_beziercircle.use_path_clamp = True
cu_beziercircle.bevel_resolution = 0
cu_beziercircle.render_resolution_u = 12
cu_beziercircle.fill_mode = 'HALF'
cu_beziercurve = bpy.data.curves.new('BezierCurve', 'CURVE')
cu_beziercurve.dimensions = '3D'
_sp = cu_beziercurve.splines.new('BEZIER'); _sp.bezier_points.add(3)
_sp.bezier_points.foreach_set('co', [0.02283, 0.06364, 0.373, 0.09961, 0.05097, 0.373, 0.1019, -0.1533, 0.373, 0.02284, -0.1651, 0.3731])
_sp.bezier_points.foreach_set('handle_left', [-0.002536, 0.06368, 0.373, 0.08713, 0.06911, 0.373, 0.1276, -0.1014, 0.373, 0.0498, -0.1636, 0.3731])
_sp.bezier_points.foreach_set('handle_right', [0.04819, 0.06359, 0.373, 0.1265, 0.002437, 0.373, 0.08761, -0.172, 0.373, -0.003522, -0.169, 0.3731])
for _p, _l, _r in zip(_sp.bezier_points, ['FREE', 'FREE', 'FREE', 'FREE'], ['FREE', 'FREE', 'FREE', 'VECTOR']): _p.handle_left_type = _l; _p.handle_right_type = _r
_sp.order_u = 0
_sp.order_v = 0
cu_beziercurve.materials.append(mat_clay)
cu_beziercurve.use_path = True
cu_beziercurve.use_path_clamp = True
cu_beziercurve.bevel_mode = 'OBJECT'
cu_beziercurve.bevel_resolution = 10
cu_beziercurve.render_resolution_u = 12
cu_beziercurve.fill_mode = 'FULL'
cu_beziercurve.twist_smooth = 1.71
cu_beziercurve_002 = bpy.data.curves.new('BezierCurve.002', 'CURVE')
cu_beziercurve_002.dimensions = '3D'
_sp = cu_beziercurve_002.splines.new('BEZIER'); _sp.bezier_points.add(1)
_sp.bezier_points.foreach_set('co', [-0.001679, -0.5587, -3.228e-09, 0.001679, 0.5587, 3.228e-09])
_sp.bezier_points.foreach_set('handle_left', [-0.002799, -0.9312, -5.38e-09, 0.0005598, 0.1862, 1.076e-09])
_sp.bezier_points.foreach_set('handle_right', [-0.0005598, -0.1862, -1.076e-09, 0.002799, 0.9312, 5.38e-09])
for _p, _l, _r in zip(_sp.bezier_points, ['VECTOR', 'VECTOR'], ['VECTOR', 'VECTOR']): _p.handle_left_type = _l; _p.handle_right_type = _r
_sp.order_u = 0
_sp.order_v = 0
cu_beziercurve_002.materials.append(mat_clay)
cu_beziercurve_002.use_path = True
cu_beziercurve_002.use_path_clamp = True
cu_beziercurve_002.use_radius = False
cu_beziercurve_002.bevel_mode = 'OBJECT'
cu_beziercurve_002.bevel_resolution = 0
cu_beziercurve_002.fill_mode = 'FULL'
cu_beziercurve_001 = bpy.data.curves.new('BezierCurve.001', 'CURVE')
cu_beziercurve_001.dimensions = '3D'
_sp = cu_beziercurve_001.splines.new('BEZIER'); _sp.bezier_points.add(22)
_sp.bezier_points.foreach_set('co', [0.07573, -0.01239, 1.024e-08, 0.06981, -0.006766, -6.987e-06, 0.06373, -0.00138, 7.8e-09, 0.05738, 0.003677, -1.466e-05, 0.05081, 0.008233, 6.519e-09, 0.04366, 0.00949, 6.519e-09, 0.04352, 0.009087, 6.519e-09, 0.0419, 0.00935, 6.519e-09, 0.04191, 0.009792, 6.519e-09, 0.038, 0.01049, 6.519e-09, 0.03782, 0.01006, 6.519e-09, 0.03643, 0.01031, 6.519e-09, 0.03637, 0.01073, 4.657e-09, 0.03333, 0.01125, 4.657e-09, 0.03312, 0.01089, 4.657e-09, 0.0318, 0.01113, 4.657e-09, 0.03173, 0.01151, 4.657e-09, 0.02934, 0.01195, 2.794e-09, 0.02909, 0.01165, 2.794e-09, 0.02835, 0.01181, 2.794e-09, 0.02837, 0.01214, 2.794e-09, 0.02541, 0.01269, 2.794e-09, -4.463e-06, 0.01269, -1.863e-09])
_sp.bezier_points.foreach_set('handle_left', [0.0777, -0.01427, 2.343e-06, 0.07178, -0.008642, -4.655e-06, 0.06576, -0.003175, -2.324e-06, 0.0595, 0.001991, -9.771e-06, 0.053, 0.006714, -4.882e-06, 0.04606, 0.009342, 6.519e-09, 0.04357, 0.009221, 6.519e-09, 0.04244, 0.009262, 6.519e-09, 0.04191, 0.009645, 6.519e-09, 0.03932, 0.01054, 6.519e-09, 0.03788, 0.0102, 6.519e-09, 0.03689, 0.01023, 6.519e-09, 0.03639, 0.01059, 5.277e-09, 0.03439, 0.0113, 4.657e-09, 0.03319, 0.01101, 4.657e-09, 0.03224, 0.01105, 4.657e-09, 0.03176, 0.01138, 4.657e-09, 0.03016, 0.01197, 2.794e-09, 0.02917, 0.01175, 2.794e-09, 0.02859, 0.01176, 2.794e-09, 0.02836, 0.01203, 2.794e-09, 0.02649, 0.01279, 2.794e-09, 0.001073, 0.01279, -1.863e-09])
_sp.bezier_points.foreach_set('handle_right', [0.07375, -0.01052, -2.322e-06, 0.06778, -0.004971, -4.656e-06, 0.06162, 0.0003059, -4.881e-06, 0.05519, 0.005196, -9.771e-06, 0.04845, 0.008689, 6.519e-09, 0.04361, 0.009356, 6.519e-09, 0.04298, 0.009175, 6.519e-09, 0.0419, 0.009497, 6.519e-09, 0.04062, 0.01031, 6.519e-09, 0.03794, 0.01034, 6.519e-09, 0.03736, 0.01015, 6.519e-09, 0.03641, 0.01045, 5.898e-09, 0.03541, 0.01113, 4.657e-09, 0.03326, 0.01113, 4.657e-09, 0.03268, 0.01097, 4.657e-09, 0.03178, 0.01126, 4.657e-09, 0.03094, 0.01183, 2.794e-09, 0.02926, 0.01185, 2.794e-09, 0.02884, 0.0117, 2.794e-09, 0.02836, 0.01192, 2.794e-09, 0.0279, 0.01257, 2.794e-09, 0.02441, 0.01271, 2.794e-09, -0.00101, 0.01271, -1.863e-09])
for _p, _l, _r in zip(_sp.bezier_points, ['VECTOR', 'VECTOR', 'VECTOR', 'VECTOR', 'VECTOR', 'FREE', 'VECTOR', 'VECTOR', 'VECTOR', 'FREE', 'VECTOR', 'VECTOR', 'VECTOR', 'FREE', 'VECTOR', 'VECTOR', 'VECTOR', 'FREE', 'VECTOR', 'VECTOR', 'FREE', 'FREE', 'FREE'], ['VECTOR', 'VECTOR', 'VECTOR', 'VECTOR', 'FREE', 'VECTOR', 'VECTOR', 'VECTOR', 'FREE', 'VECTOR', 'VECTOR', 'VECTOR', 'FREE', 'VECTOR', 'VECTOR', 'VECTOR', 'FREE', 'VECTOR', 'VECTOR', 'VECTOR', 'FREE', 'FREE', 'FREE']): _p.handle_left_type = _l; _p.handle_right_type = _r
_sp.order_u = 0
_sp.order_v = 0
_sp.resolution_u = 10
cu_beziercurve_001.use_path = True
cu_beziercurve_001.use_path_clamp = True
cu_beziercurve_001.bevel_resolution = 0
cu_beziercurve_001.resolution_u = 10
cu_beziercurve_001.fill_mode = 'HALF'

# ---- objects
ob_plane = bpy.data.objects.new('Plane', me_plane)
ob_camera = bpy.data.objects.new('Camera', cam_camera)
ob_doorhinge_001 = bpy.data.objects.new('DoorHinge.001', me_cylinder_001)
ob_doorhinge_002 = bpy.data.objects.new('DoorHinge.002', me_cylinder_002)
ob_doorhinge = bpy.data.objects.new('DoorHinge', me_cylinder)
ob_doorone = bpy.data.objects.new('DoorOne', me_cube_003)
ob_doorone_molding = bpy.data.objects.new('DoorOne molding', me_cube_005)
ob_dooronehandleprofile = bpy.data.objects.new('DoorOneHandleProfile', cu_beziercircle)
ob_doorone_handle = bpy.data.objects.new('DoorOne Handle', cu_beziercurve)
ob_doorthreshold = bpy.data.objects.new('DoorThreshold', cu_beziercurve_002)
ob_thresholdprofile = bpy.data.objects.new('ThresholdProfile', cu_beziercurve_001)

# ---- transforms, parenting, visibility, modifiers, constraints
ob_plane.location = (0.0, 0.0, 3.737)
ob_plane.lineart.crease_threshold = 0.0
ob_camera.location = (0.7885, 1.109, 1.403)
ob_camera.rotation_euler = (1.498, -6.053e-07, 0.238)
ob_camera.scale = (1.0, 1.0, 1.0)
ob_camera.lineart.crease_threshold = 0.0
ob_doorhinge_001.location = (-2.98e-08, 4.299, 1.067)
ob_doorhinge_001.rotation_euler = (0.0, -0.0, -0.002959)
ob_doorhinge_001.scale = (-0.01052, -0.01052, -0.03365)
ob_doorhinge_001.lineart.crease_threshold = 0.0
_m = ob_doorhinge_001.modifiers.new('Subsurf', 'SUBSURF')
_m.uv_smooth = 'PRESERVE_CORNERS'
_m.quality = 2
_m.levels = 2
_m.show_only_control_edges = False
ob_doorhinge_002.location = (-2.98e-08, 4.299, 1.067)
ob_doorhinge_002.rotation_euler = (0.0, -0.0, -0.002959)
ob_doorhinge_002.scale = (-0.01052, -0.01052, -0.03365)
ob_doorhinge_002.lineart.crease_threshold = 0.0
_m = ob_doorhinge_002.modifiers.new('Subsurf', 'SUBSURF')
_m.uv_smooth = 'PRESERVE_CORNERS'
_m.quality = 2
_m.levels = 2
_m.show_only_control_edges = False
ob_doorhinge.location = (-2.98e-08, 4.299, 1.067)
ob_doorhinge.rotation_euler = (0.0, -0.0, -0.002959)
ob_doorhinge.scale = (-0.01052, -0.01052, -0.03365)
ob_doorhinge.lineart.crease_threshold = 0.0
_m = ob_doorhinge.modifiers.new('Subsurf', 'SUBSURF')
_m.uv_smooth = 'PRESERVE_CORNERS'
_m.quality = 2
_m.levels = 2
_m.show_only_control_edges = False
ob_doorone.location = (0.0, 4.299, 1.067)
ob_doorone.rotation_euler = (0.0, -0.0, -0.002959)
ob_doorone.scale = (1.5, 0.08333, 3.5)
ob_doorone.lineart.crease_threshold = 0.0
ob_doorone_molding.location = (0.0, 4.299, 1.067)
ob_doorone_molding.rotation_euler = (0.0, -0.0, -0.002959)
ob_doorone_molding.scale = (1.5, 0.08333, 3.5)
ob_doorone_molding.lineart.crease_threshold = 0.0
ob_dooronehandleprofile.location = (0.0, 4.299, 0.0)
ob_dooronehandleprofile.scale = (0.0127, 0.0127, 1.0)
ob_dooronehandleprofile.lineart.crease_threshold = 0.0
ob_doorone_handle.location = (-2.98e-08, 4.299, 1.067)
ob_doorone_handle.rotation_euler = (1.571, -3.284e-08, -1.574)
ob_doorone_handle.lineart.crease_threshold = 0.0
ob_doorthreshold.location = (-0.001056, 4.3, -0.01112)
ob_doorthreshold.rotation_euler = (0.0, -0.0, -1.571)
ob_doorthreshold.scale = (1.0, 0.8428, 1.0)
ob_doorthreshold.lineart.crease_threshold = 0.0
ob_thresholdprofile.location = (0.0, 0.0, 0.0)
ob_thresholdprofile.lineart.crease_threshold = 0.0
cu_beziercurve.bevel_object = ob_dooronehandleprofile
cu_beziercurve_002.bevel_object = ob_thresholdprofile

# ---- collection membership
col_collection_1.objects.link(ob_plane)
col_collection_1.objects.link(ob_camera)
col_collection_1.objects.link(ob_doorhinge_001)
col_collection_1.objects.link(ob_doorhinge_002)
col_collection_1.objects.link(ob_doorhinge)
col_collection_1.objects.link(ob_doorone)
col_collection_1.objects.link(ob_doorone_molding)
col_collection_1.objects.link(ob_dooronehandleprofile)
col_collection_1.objects.link(ob_doorone_handle)
col_collection_1.objects.link(ob_doorthreshold)
col_collection_11.objects.link(ob_thresholdprofile)

# ---- scene / render settings (as saved in the file)
scene.camera = ob_camera
scene.frame_start = 1; scene.frame_end = 250; scene.frame_set(0)
scene.render.engine = 'CYCLES'
scene.render.image_settings.color_mode = 'RGB'
scene.render.image_settings.compression = 90
scene.render.resolution_x = 1024
scene.render.resolution_y = 1024
scene.render.dither_intensity = 0.0
scene.render.bake_type = 'DISPLACEMENT'
scene.render.bake_margin = 2
scene.render.bake_bias = 0.0
scene.render.bake_samples = 0
scene.cycles.feature_set = 'EXPERIMENTAL'
scene.cycles.use_denoising = False
scene.cycles.samples = 1000
scene.cycles.sampling_pattern = 'TABULATED_SOBOL'
scene.cycles.light_sampling_threshold = 0.0
scene.cycles.use_adaptive_sampling = False
scene.cycles.use_light_tree = False
scene.cycles.blur_glossy = 0.0
scene.cycles.max_bounces = 128
scene.cycles.diffuse_bounces = 128
scene.cycles.glossy_bounces = 128
scene.cycles.transmission_bounces = 128
scene.cycles.volume_bounces = 1
scene.cycles.transparent_max_bounces = 128
scene.cycles.pixel_filter_type = 'GAUSSIAN'
scene.cycles.sample_clamp_indirect = 0.0
scene.view_settings.view_transform = 'Standard'
bpy.context.view_layer.update()
